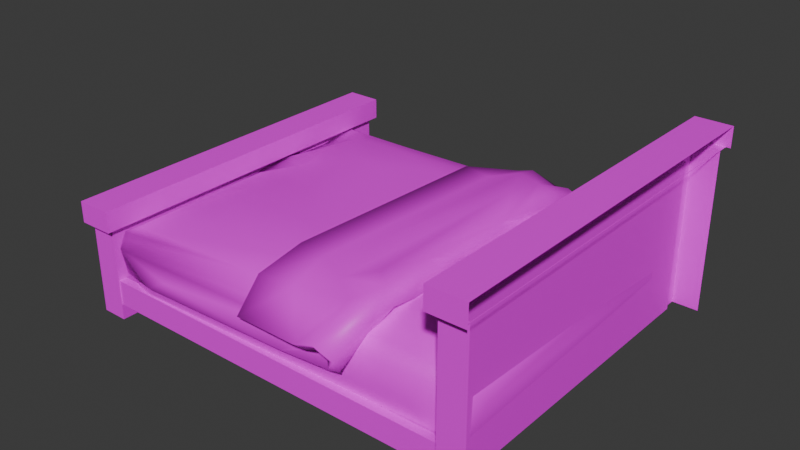 # Source: Bed_1_Material_Joined_.blend  (saved by Blender 4.0.36; exported with 4.5.12 LTS)
import bpy
from mathutils import Matrix  # noqa: F401  (used for matrix-valued properties, if any)

bpy.ops.wm.read_factory_settings(use_empty=True)
scene = bpy.context.scene
scene.name = 'Scene'

# ---- collections
col_collection = bpy.data.collections.new('Collection'); scene.collection.children.link(col_collection)

# ---- images (referenced by path relative to the original .blend; pixels are not part of the script)
import os
ASSET_DIR = os.environ.get("B2B_ASSET_DIR", "")  # directory of the original .blend (textures are referenced by path, not embedded)
HERE = os.path.dirname(os.path.abspath(__file__))  # packed textures are extracted next to this script under _unpacked/

def load_image(name, relpath, width, height, colorspace="sRGB"):
    """Load a texture the original file referenced (path relative to the .blend, or extracted next to this script)."""
    p = next((c for c in (os.path.join(HERE, relpath), os.path.join(ASSET_DIR, relpath)) if relpath and os.path.exists(c)), "")
    if p:
        img = bpy.data.images.load(p, check_existing=True)
        img.name = name
    else:  # same state as the original file: an image datablock whose file is absent (Cycles renders it pink)
        img = bpy.data.images.new(name, width, height)
        img.source = "FILE"
        img.filepath = "//" + (relpath or name)
    img.colorspace_settings.name = colorspace
    return img
img_coloratlas1_png = load_image('ColorAtlas1.png', 'ColorAtlas1.png', 1024, 1024, 'sRGB')

# ---- materials (node trees are filled in below, after node groups)
mat_material_002 = bpy.data.materials.new('Material.002')
mat_material_002.use_transparent_shadow = False

# ---- material node trees
mat_material_002.use_nodes = True; mat_material_002.node_tree.nodes.clear()
_N = mat_material_002.node_tree.nodes; _L = mat_material_002.node_tree.links
n0 = _N.new('ShaderNodeBsdfPrincipled'); n0.name = 'Principled BSDF'; n0.location = (10, 300)
n0.inputs[3].default_value = 1.45
n1 = _N.new('ShaderNodeOutputMaterial'); n1.name = 'Material Output'; n1.location = (300, 300)
n2 = _N.new('ShaderNodeTexImage'); n2.name = 'Image Texture'; n2.location = (-280, 275)
n2.image = img_coloratlas1_png
_L.new(n0.outputs[0], n1.inputs[0])
_L.new(n2.outputs[0], n0.inputs[0])
n1.is_active_output = True

# ---- world
world_world = bpy.data.worlds.new('World'); scene.world = world_world
world_world.use_nodes = True; world_world.node_tree.nodes.clear()
_N = world_world.node_tree.nodes; _L = world_world.node_tree.links
n0 = _N.new('ShaderNodeOutputWorld'); n0.name = 'World Output'; n0.location = (300, 300)
n1 = _N.new('ShaderNodeBackground'); n1.name = 'Background'; n1.location = (10, 300)
n1.inputs[0].default_value = (0.05088, 0.05088, 0.05088, 1.0)
_L.new(n1.outputs[0], n0.inputs[0])
n0.is_active_output = True
world_world.color = (0.05088, 0.05088, 0.05088)
world_world.use_sun_shadow = False
world_world.sun_shadow_jitter_overblur = 0.0

# ---- meshes
me_cube_209 = bpy.data.meshes.new('Cube.209')
me_cube_209.from_pydata([(-2.887, -0.9055, -2.34), (-2.887, -0.5463, -2.34), (-2.887, -0.9055, -2.458), (-2.887, -0.5463, -2.458), (2.59, -0.9055, -2.34), (2.59, -0.5463, -2.34), (2.59, -0.9055, -2.458), (2.59, -0.5463, -2.458), (2.568, -1.127, 2.376), (2.568, 1.069, 2.376), (2.568, -1.127, -2.393), (2.568, 1.069, -2.393), (2.952, -1.159, 2.645), (2.952, 1.22, 2.645), (2.952, -1.159, -2.662), (2.952, 1.22, -2.662), (2.558, 1.22, 2.78), (2.558, 1.22, -2.797), (2.961, 1.22, -2.797), (2.961, 1.22, 2.78), (2.491, 1.22, 2.78), (2.491, 1.22, -2.797), (3.028, 1.22, -2.797), (3.028, 1.22, 2.78), (2.491, 1.525, 2.78), (2.491, 1.525, -2.797), (3.028, 1.525, -2.797), (3.028, 1.525, 2.78), (2.568, -1.159, -2.662), (2.568, -1.159, 2.645), (2.568, 1.22, 2.645), (2.568, 1.22, -2.662), (2.631, -1.127, -2.393), (2.631, -1.127, 2.376), (2.631, 1.069, 2.376), (2.631, 1.069, -2.393), (-3.167, -0.9734, 2.344), (-3.167, 0.06407, 2.344), (-3.167, -0.9734, -2.347), (-3.167, 0.06407, -2.347), (-2.847, -1.134, 2.505), (-2.847, 0.2247, 2.505), (-2.847, -1.134, -2.508), (-2.847, 0.2247, -2.508), (-3.291, 0.2247, 2.613), (-3.291, 0.2247, -2.615), (-2.783, 0.2247, -2.615), (-2.783, 0.2247, 2.613), (-3.291, 0.5295, 2.613), (-3.291, 0.5295, -2.615), (-2.783, 0.5295, -2.615), (-2.783, 0.5295, 2.613), (-3.226, -1.134, -2.508), (-3.226, -1.134, 2.505), (-3.226, 0.2247, 2.505), (-3.226, 0.2247, -2.508), (-3.12, -0.9734, -2.347), (-3.12, -0.9734, 2.344), (-3.12, 0.06407, 2.344), (-3.12, 0.06407, -2.347), (-2.866, -0.9055, 2.492), (-2.866, -0.5463, 2.492), (-2.836, -0.9055, 2.374), (-2.836, -0.5463, 2.374), (2.585, -0.9055, 2.492), (2.585, -0.5463, 2.492), (2.585, -0.9055, 2.374), (2.585, -0.5463, 2.374), (-2.87, 0.1167, -1.435), (1.031, 0.1562, 2.765), (1.315, -0.4537, -2.605), (1.14, 0.4809, 1.768), (-2.829, 0.1447, -0.02452), (0.5471, -0.1755, -2.846), (0.1846, 0.1055, 2.312), (1.262, 0.5052, -0.6528), (-2.61, 0.2488, 0.04482), (-2.615, 0.2208, 2.227), (-1.585, 0.3666, 0.2134), (1.175, 0.1193, 2.315), (-2.853, 0.1293, -0.9917), (-2.28, 0.2669, -0.5592), (-0.3699, -0.1275, 2.53), (0.04518, -0.5524, -2.546), (-2.768, 0.1439, 1.203), (-2.768, 0.1627, 2.359), (1.175, 0.0784, 2.758), (-0.3465, 0.4212, 1.661), (-0.1638, 0.4229, -1.536), (-0.1413, 0.2985, -2.022), (-1.487, 0.4154, -1.492), (-0.7012, 0.2466, 2.156), (0.2767, -0.5124, -2.391), (-0.1139, 0.3034, -1.889), (1.289, -0.06771, -2.326), (1.219, 0.5475, 0.3535), (-2.105, 0.3309, -1.778), (-0.5061, 0.3678, 1.814), (1.2, 0.218, -2.12), (0.7187, -0.03582, 2.642), (-0.09169, 0.08511, -2.241), (-2.946, -0.4651, -2.237), (-2.859, 0.185, -0.5535), (-2.151, -0.3771, 2.547), (1.053, -0.1621, 2.628), (-0.3841, 0.2362, 2.228), (0.3458, -0.4001, -2.667), (-1.793, 0.4034, -0.8988), (0.1793, 0.3981, -1.215), (1.093, 0.3902, 2.139), (1.33, 0.4271, -1.52), (0.2756, 0.3613, 1.822), (1.239, 0.375, -1.596), (0.9675, 0.2212, -2.058), (0.5015, 0.3504, -2.133), (0.5369, 0.4441, -1.692), (0.3904, 0.4578, 0.9005), (0.5943, 0.422, 1.861), (1.264, 0.3973, 1.949), (-0.392, 0.4032, -0.1572), (-1.679, 0.3627, 1.594), (-1.87, -0.2098, 2.52), (-2.751, 0.08283, 2.426), (-2.381, 0.3152, 1.561), (0.1071, -0.04611, -2.279), (-1.802, 0.1143, -2.13), (-2.942, 0.04248, -2.207), (0.3518, -0.1417, -2.406), (0.3403, 0.3126, -2.048), (0.8362, -0.09717, -2.592), (-2.935, 0.1516, -2.136), (-2.527, -0.1365, -2.27), (-2.736, 0.2146, -2.001), (0.1093, 0.1512, -2.133), (0.1764, -0.2024, -2.346), (-2.567, 0.2741, 1.478), (-2.265, 0.3327, 0.3043), (-2.394, 0.3292, -1.044), (-2.751, -0.03704, 2.481), (-2.215, 0.3626, -1.538), (-1.386, 0.4175, -0.1199), (-0.5656, 0.4125, -1.272), (-0.8695, 0.4005, 0.9546), (0.2353, -0.307, 2.545), (1.021, -0.02144, 2.399), (0.5139, 0.2808, 2.091), (0.961, 0.3505, 1.972), (1.175, 0.3716, 1.855), (0.8546, 0.3984, 1.326), (1.219, 0.3813, -0.5933), (0.6481, 0.4028, -1.008), (0.746, 0.3608, -1.735), (0.1441, 0.3004, 2.149), (0.4723, -0.0737, 2.615), (0.8949, 0.4322, 1.832), (0.1089, 0.4261, 1.518), (0.7743, 0.4202, -1.733), (0.2804, 0.4175, -1.481), (1.244, 0.3964, 0.7469), (0.3613, 0.4047, 1.404), (-0.3293, 0.3831, -1.576), (-1.171, 0.4038, -0.8731), (-1.979, 0.3682, 1.029), (0.9964, -0.508, -2.456), (-1.391, -0.4826, -2.36), (-2.845, 0.0439, -1.738), (-2.745, 0.08148, 0.4582), (1.02, 0.2342, 2.83), (-0.3378, 0.513, 1.585), (0.2874, -0.4755, -2.284), (-1.413, -0.4458, -2.251), (1.41, 0.5002, -1.191), (-1.752, -0.4184, 2.439), (1.42, 0.3898, -1.669), (0.8918, 0.2862, 1.78), (0.4921, 0.4002, -2.171), (0.7937, 0.0708, 2.183), (-2.755, 0.009775, 2.356), (0.5073, -0.1184, -2.878), (-2.739, -0.4265, 2.414), (-0.3862, -0.05164, 2.636), (0.004217, -0.5254, -2.62), (1.215, -0.1397, 2.62), (1.27, 0.09889, 2.781), (-0.1634, 0.5077, -1.498), (1.055, -0.3263, -2.78), (-2.935, -0.4245, -2.141), (-1.099, -0.1774, -2.217), (1.171, 0.5676, 1.79), (1.218, 0.615, 1.059), (1.391, 0.2009, -2.114), (-2.586, 0.1731, 0.4807), (-2.621, 0.1664, -1.958), (0.582, 0.5002, 1.884), (1.312, 0.6013, -0.2935), (0.9247, 0.5124, -1.652), (0.8089, 0.1314, -2.365), (-0.1034, 0.08904, -2.334), (-2.714, 0.09303, 2.254), (0.2447, -0.3692, 2.442), (0.9442, -0.2924, 2.502), (-0.3819, 0.3613, 2.261), (0.2229, -0.4132, -2.696), (1.271, 0.6257, 0.3874), (1.359, 0.5727, -0.6711), (-2.433, 0.2034, -0.001619), (0.5677, 0.5293, -1.747), (0.3946, 0.5455, 0.8828), (0.6097, 0.02954, 2.726), (1.149, 0.2671, -1.792), (0.9964, 0.1998, 2.024), (-1.198, 0.0187, 2.249), (-2.485, 0.2105, -0.9989), (0.2167, 0.1031, -2.081), (0.304, -0.1126, -2.228), (-2.643, -0.03674, -2.142), (0.2774, -0.1584, -2.494), (1.1, -0.02171, -2.521), (-2.928, 0.1075, -2.101), (-2.005, 0.08289, -2.059), (1.251, -0.006032, -2.205), (-2.305, 0.1719, -0.6142), (-2.804, 0.06713, -0.2027), (-2.825, 0.09869, -0.5798), (-2.796, 0.04407, -1.201), (-2.496, -0.1463, 2.396), (-2.206, 0.2843, -1.192), (-2.2, 0.2657, -1.685), (-0.6058, 0.167, 2.065), (1.216, 0.08096, 2.185), (1.347, 0.3676, 2.189), (0.3008, -0.1512, 2.34), (0.5429, 0.2116, 1.976), (1.128, 0.3086, 1.348), (1.399, 0.3822, 1.555), (1.325, 0.3369, 0.2293), (1.247, 0.3069, -1.099), (0.1668, 0.399, 2.205), (0.903, 0.4258, 2.109), (0.8534, 0.5183, 1.495), (0.7713, 0.5105, -1.23), (1.091, 0.3109, -2.146), (0.3168, 0.3785, -2.074), (0.2675, 0.505, -1.416), (0.109, 0.5126, 1.677), (1.174, 0.1639, -2.04), (1.0, 0.3065, -0.6593), (1.151, 0.2989, 1.791), (1.369, 0.4108, 1.872), (-2.619, 0.1348, 2.135), (1.074, -0.4909, -2.356), (2.096, 0.8492, -1.022), (2.114, 0.9292, -0.7265), (2.012, 0.2645, -0.1003), (2.565, 1.097, -0.01937), (1.995, 0.2611, -1.723), (2.309, 1.172, -1.772), (2.155, 0.9821, -1.38), (2.013, 0.643, -0.7828), (1.96, 0.4919, -0.313), (2.193, 1.091, -0.5195), (2.127, 0.9313, -0.6304), (2.106, 0.869, -0.7859), (2.064, 0.7842, -0.9261), (2.133, 0.9515, -0.9923), (2.188, 1.006, -1.636), (1.954, 0.4299, -1.51), (2.576, 1.016, -0.1245), (1.963, 0.3108, -0.0104), (1.966, 0.2885, -1.768), (2.539, 1.119, -0.0496), (2.144, 0.1877, -1.679), (2.233, 1.116, -0.8811), (2.322, 1.155, -1.085), (2.315, 1.158, -0.7496), (2.293, 1.171, -1.193), (2.297, 1.161, -1.311), (2.569, 1.074, -1.779), (2.57, 1.047, -1.746), (2.511, 1.13, -1.709), (2.221, 0.2104, -0.01043), (2.198, 0.2133, -0.2889), (2.047, 0.4782, -1.753), (2.3, 1.165, -1.751), (2.226, 0.1876, -1.766), (2.288, 0.3678, -1.751), (2.507, 0.9408, -1.763), (2.297, 1.188, -0.05199), (2.502, 0.9579, -0.03358), (2.054, 0.321, -1.806), (2.1, 0.2157, -0.2228), (2.165, 1.02, -0.2324), (2.43, 1.183, -0.1357), (2.453, 1.17, -0.8117), (2.169, 1.056, -1.24), (2.506, 1.129, -1.298), (2.269, 0.2485, -0.08816), (2.383, 1.032, -1.831), (2.491, 1.049, -1.813), (2.174, 0.3222, -1.82), (2.252, 0.2106, -1.72), (2.251, 0.6735, 0.04346), (2.198, 0.2608, 0.01474), (1.955, 0.3511, -0.06848), (2.469, 1.059, 0.02052), (2.013, 0.3287, 0.01652), (2.307, 1.198, -0.02415), (1.959, 0.3745, -0.898), (1.978, 0.5199, -1.186), (2.35, 1.145, 0.01045), (2.037, 0.7309, 1.171), (1.961, 0.5076, 1.531), (1.963, 0.3016, 0.1399), (1.959, 0.3235, 1.755), (2.488, 1.099, 1.776), (2.222, 1.122, 0.3201), (2.149, 0.9726, 0.5858), (2.121, 0.8372, 1.052), (2.118, 0.9205, 1.569), (1.955, 0.4411, 1.091), (2.199, 1.07, 0.8244), (2.078, 0.7591, 1.101), (2.117, 0.8929, 0.9718), (2.047, 0.7406, 0.759), (2.176, 1.062, 0.7127), (1.995, 0.5882, 0.3627), (1.952, 0.3424, 0.1956), (2.565, 1.089, 0.1322), (2.56, 1.111, 1.746), (1.996, 0.3093, 0.1277), (2.534, 1.081, 0.1213), (2.545, 1.11, 1.521), (2.489, 1.169, 1.659), (2.217, 0.2238, 1.756), (2.003, 0.2837, 1.713), (1.965, 0.3413, 1.39), (2.222, 0.2018, 0.1426), (2.258, 0.2304, 0.2043), (2.162, 0.2036, 0.1928), (2.303, 1.211, 1.744), (2.276, 1.192, 1.693), (2.35, 1.212, 1.702), (2.269, 1.15, 0.7372), (2.318, 1.179, 0.8879), (2.561, 1.067, 0.3782), (2.52, 1.129, 0.1741), (2.125, 0.2222, 1.65), (2.278, 0.3711, 0.1547), (2.179, 0.2885, 0.1058), (1.953, 0.3523, 1.715), (2.149, 0.4631, 0.08748), (2.398, 0.9878, 0.08185), (2.162, 0.4104, 1.804), (2.244, 0.2532, 1.72), (2.331, 0.9663, 1.798), (2.561, 1.082, 1.715), (2.191, 1.109, 1.257), (2.056, 0.2296, 0.3449), (2.233, 0.2408, 1.508), (2.284, 1.161, 0.162), (2.346, 1.107, 0.09687), (2.043, 0.3578, 1.788), (2.061, 0.791, 1.227), (1.972, 0.5508, 0.9797), (2.444, 1.183, 0.68), (2.308, 1.187, 0.1271), (2.322, 1.187, 1.755), (-2.152, 0.3062, 1.441), (-2.312, 0.2936, 0.6261), (-2.024, 0.3422, -1.168), (-2.766, 0.04312, -2.087), (-2.623, -0.8541, -2.074), (-2.541, 0.1464, 2.304), (-2.727, -0.817, -2.118), (2.26, 0.1812, -2.126), (2.477, -0.7475, 2.312), (1.646, 0.3568, 1.612), (-1.685, 0.382, -0.8936), (-1.553, 0.3943, -1.509), (1.532, 0.3501, -1.635), (-1.754, 0.2503, -0.7501), (-1.512, 0.329, -0.2884), (-1.354, 0.3909, -0.3082), (-0.9748, 0.3819, 0.3435), (-1.21, 0.3647, 1.538), (2.42, -0.7997, -2.243), (2.56, -0.07563, -2.103), (-2.617, 0.1654, -2.045), (-1.764, 0.1077, -2.112), (-2.558, -0.03711, -2.205), (-2.813, -0.6614, -2.0), (-2.753, -0.07167, 2.166), (1.818, 0.1835, 2.173), (2.423, 0.008996, 2.32), (2.462, 0.09537, -2.036), (-2.517, -0.86, 2.306), (-2.752, -0.6464, 2.178), (-2.571, 0.1444, -1.392), (-2.7, 0.05554, -0.8014), (-2.667, 0.07787, -0.4163), (-2.624, 0.08915, 0.355), (-2.674, 0.05436, 2.328), (2.474, -0.7498, -1.859), (2.521, -0.7531, 1.503), (2.574, 0.04487, 2.23), (2.44, 0.07351, -1.351), (2.053, -0.074, -2.318), (-2.52, -0.007855, 2.421), (2.037, -0.5594, -2.34), (2.558, -0.6207, -2.111), (2.646, -0.3506, -1.756), (-2.91, -0.4241, -1.345), (-2.0, -0.348, -2.287), (-2.086, 0.3148, -1.606), (2.606, -0.7163, 2.193), (1.984, -0.2552, 2.417), (-1.918, -0.2579, 2.499), (-2.343, -0.6223, 2.458), (-2.834, -0.3378, 1.906), (-2.5, 0.2257, -0.7584), (2.405, -0.8642, 2.201), (2.412, 0.1635, 2.228), (-2.556, -0.6535, -2.21), (-0.997, 0.2735, -1.899), (-2.136, 0.2369, 2.137), (-2.859, -0.1254, -1.882), (-2.256, 0.2745, -0.9707), (-2.402, 0.1927, -0.3935), (2.703, -0.2511, 1.938), (-2.652, -0.8076, 2.356), (-2.573, 0.1037, 0.1552), (-2.676, 0.09865, -0.07821), (-2.652, 0.07613, 0.05883), (-2.568, 0.1291, 0.693), (2.365, 0.08045, -2.265)], [], [(0, 1, 3, 2), (2, 3, 7, 6), (4, 5, 1, 0), (7, 3, 1, 5), (11, 10, 32, 35), (28, 31, 15, 14), (12, 13, 30, 29), (13, 15, 18, 19), (31, 30, 16, 17), (30, 13, 19, 16), (15, 31, 17, 18), (17, 16, 20, 21), (16, 19, 23, 20), (18, 17, 21, 22), (26, 25, 24, 27), (21, 20, 24, 25), (20, 23, 27, 24), (22, 21, 25, 26), (8, 10, 28, 29), (9, 8, 29, 30), (11, 9, 30, 31), (10, 11, 31, 28), (33, 34, 35, 32), (8, 9, 34, 33), (9, 11, 35, 34), (10, 8, 33, 32), (37, 39, 59, 58), (52, 55, 43, 42), (42, 43, 41, 40), (40, 41, 54, 53), (55, 54, 44, 45), (46, 45, 49, 50), (54, 41, 47, 44), (43, 55, 45, 46), (41, 43, 46, 47), (50, 49, 48, 51), (47, 46, 50, 51), (45, 44, 48, 49), (44, 47, 51, 48), (36, 38, 52, 53), (37, 36, 53, 54), (39, 37, 54, 55), (38, 39, 55, 52), (57, 58, 59, 56), (38, 36, 57, 56), (39, 38, 56, 59), (36, 37, 58, 57), (60, 61, 63, 62), (62, 63, 67, 66), (64, 65, 61, 60), (67, 63, 61, 65), (127, 83, 106), (131, 164, 101), (148, 108, 159), (86, 109, 118), (142, 159, 119), (145, 111, 97), (97, 142, 120), (89, 100, 128), (114, 129, 156), (94, 73, 70), (98, 129, 94), (129, 114, 73), (132, 125, 130), (132, 130, 68), (125, 124, 126), (124, 134, 131), (133, 124, 125), (133, 125, 132), (93, 133, 96), (93, 113, 133), (113, 98, 133), (94, 163, 134), (103, 121, 138), (135, 84, 85), (123, 162, 136), (135, 72, 84), (76, 81, 72), (81, 102, 72), (80, 139, 68), (138, 74, 122), (122, 91, 85), (77, 97, 120), (162, 142, 78), (162, 78, 136), (78, 140, 107), (78, 81, 136), (143, 121, 103), (160, 96, 90), (141, 160, 90), (74, 145, 91), (119, 108, 141), (86, 79, 104), (79, 145, 74), (146, 159, 145), (147, 148, 159), (95, 149, 158), (148, 150, 108), (112, 151, 150), (151, 113, 93), (82, 152, 153), (69, 99, 109), (154, 71, 109), (155, 116, 117), (154, 95, 71), (117, 75, 154), (155, 115, 116), (87, 88, 155), (115, 156, 117), (156, 98, 110), (128, 114, 115), (88, 157, 155), (87, 155, 152), (110, 113, 112), (75, 112, 149), (149, 150, 148), (118, 158, 147), (118, 147, 79), (151, 93, 160), (108, 151, 160), (140, 161, 107), (120, 142, 162), (91, 97, 77), (139, 96, 132), (106, 73, 114), (202, 181, 216), (235, 194, 203), (236, 171, 204), (213, 214, 220), (219, 214, 213), (186, 170, 215), (215, 219, 218), (216, 197, 242), (197, 89, 242), (70, 185, 190), (165, 218, 192), (186, 215, 218), (215, 187, 214), (213, 220, 245), (179, 177, 225), (179, 225, 172), (166, 191, 198), (166, 222, 191), (222, 221, 205), (224, 212, 223), (224, 227, 226), (224, 192, 227), (225, 211, 231), (172, 231, 199), (228, 232, 176), (200, 229, 182), (176, 229, 231), (174, 210, 176), (174, 233, 247), (247, 234, 248), (233, 235, 234), (235, 203, 189), (246, 236, 235), (236, 204, 194), (208, 237, 180), (167, 238, 208), (188, 193, 238), (238, 193, 237), (193, 207, 244), (240, 207, 193), (203, 194, 239), (194, 240, 239), (206, 244, 207), (195, 206, 240), (175, 242, 206), (242, 184, 243), (243, 184, 244), (244, 201, 237), (234, 189, 188), (174, 247, 210), (210, 247, 229), (198, 211, 177), (249, 228, 198), (250, 190, 220), (92, 169, 170), (68, 165, 80), (102, 223, 72), (103, 172, 143), (138, 177, 179), (72, 166, 84), (84, 198, 85), (105, 201, 87), (87, 168, 88), (164, 170, 186), (99, 208, 153), (100, 89, 197), (126, 186, 218), (143, 200, 104), (70, 250, 163), (288, 267, 254), (305, 302, 301), (309, 304, 254), (255, 290, 253), (290, 271, 281), (283, 294, 275), (262, 261, 252), (295, 270, 279), (262, 252, 264), (307, 258, 263), (257, 262, 264), (308, 307, 263), (266, 308, 251), (276, 295, 279), (265, 266, 257), (297, 298, 299), (289, 297, 299), (256, 297, 289), (296, 267, 288), (253, 290, 280), (253, 280, 268), (305, 301, 309), (301, 302, 304), (303, 287, 291), (282, 269, 265), (282, 265, 283), (284, 271, 255), (286, 298, 277), (298, 256, 277), (305, 268, 280), (302, 305, 280), (303, 253, 268), (300, 271, 284), (274, 260, 287), (274, 273, 272), (273, 275, 272), (295, 276, 275), (279, 270, 278), (269, 255, 307), (281, 300, 296), (283, 256, 282), (289, 269, 282), (284, 299, 285), (285, 299, 286), (287, 309, 306), (304, 288, 254), (288, 302, 296), (289, 284, 269), (365, 364, 345), (354, 314, 366), (357, 346, 334), (335, 349, 319), (326, 335, 319), (363, 326, 319), (359, 315, 365), (342, 320, 356), (363, 311, 318), (310, 318, 362), (319, 311, 363), (364, 332, 345), (341, 364, 343), (322, 317, 356), (317, 362, 356), (321, 310, 362), (317, 322, 316), (323, 310, 321), (316, 322, 324), (323, 317, 316), (323, 363, 310), (325, 363, 323), (316, 324, 315), (360, 351, 350), (351, 348, 350), (351, 330, 348), (355, 344, 331), (337, 330, 327), (337, 347, 330), (361, 352, 354), (352, 314, 354), (312, 338, 357), (359, 325, 315), (329, 338, 312), (327, 330, 345), (331, 328, 355), (331, 332, 328), (314, 341, 366), (332, 341, 328), (333, 313, 334), (340, 343, 356), (356, 343, 342), (343, 315, 342), (358, 338, 337), (360, 359, 365), (329, 312, 326), (348, 347, 336), (361, 349, 313), (349, 361, 366), (314, 355, 328), (355, 314, 353), (329, 348, 336), (350, 348, 329), (134, 92, 164), (163, 94, 70), (161, 119, 141), (109, 71, 118), (110, 98, 113), (95, 75, 149), (138, 144, 74), (136, 76, 135, 123), (128, 127, 114), (128, 100, 127), (156, 129, 98), (94, 129, 73), (130, 125, 126), (126, 131, 101), (126, 124, 131), (131, 134, 164), (96, 133, 132), (134, 163, 92), (124, 94, 134), (179, 103, 138), (77, 120, 123), (77, 135, 85), (77, 123, 135), (117, 154, 99, 152), (72, 135, 76), (136, 81, 76), (81, 137, 102), (107, 139, 137), (102, 137, 80), (68, 139, 132), (121, 144, 138), (85, 91, 77), (78, 107, 81), (107, 90, 139), (139, 90, 96), (121, 143, 144), (140, 142, 161), (161, 142, 119), (107, 141, 90), (107, 161, 141), (91, 145, 97), (111, 145, 159), (111, 159, 97), (97, 159, 142), (119, 159, 108), (141, 108, 160), (86, 118, 79), (104, 79, 144), (69, 109, 86), (144, 79, 74), (104, 144, 143), (79, 146, 145), (146, 147, 159), (75, 110, 112), (150, 151, 108), (82, 105, 152), (109, 99, 154), (99, 153, 152), (158, 118, 71, 95), (94, 124, 133, 98), (154, 75, 95), (116, 115, 117), (117, 156, 75), (75, 156, 110), (115, 114, 156), (157, 128, 115), (157, 88, 128), (88, 89, 128), (155, 157, 115), (152, 155, 117), (105, 87, 152), (112, 113, 151), (149, 112, 150), (158, 149, 148), (147, 158, 148), (175, 206, 195, 196), (79, 147, 146), (160, 93, 96), (78, 142, 140), (122, 74, 91), (80, 137, 139), (81, 107, 137), (123, 120, 162), (127, 106, 114), (127, 100, 83), (250, 70, 190), (173, 171, 236, 209), (193, 244, 237), (242, 175, 178, 216), (219, 215, 214), (217, 185, 178), (196, 178, 175), (169, 214, 187, 170), (190, 217, 241), (241, 217, 196), (190, 185, 217), (196, 217, 178), (192, 218, 219), (215, 170, 187), (245, 220, 190), (169, 250, 214), (214, 250, 220), (225, 177, 211), (198, 191, 249), (191, 222, 205), (223, 212, 222), (222, 212, 221), (224, 226, 212), (165, 192, 224), (172, 225, 231), (231, 211, 176), (211, 228, 176), (230, 183, 182, 229), (229, 200, 199, 231), (183, 230, 167), (247, 233, 234), (248, 234, 188), (195, 194, 204, 171), (234, 235, 189), (235, 236, 194), (180, 237, 201), (208, 238, 237), (167, 188, 238), (188, 239, 193), (188, 189, 239), (189, 203, 239), (239, 240, 193), (240, 206, 207), (241, 195, 173, 190), (194, 195, 240), (171, 173, 195), (241, 196, 195), (190, 173, 209, 245), (206, 242, 243), (242, 89, 184), (206, 243, 244), (244, 184, 168), (244, 168, 201), (248, 230, 229, 247), (233, 246, 235), (176, 210, 229), (188, 167, 230, 248), (165, 68, 130, 218), (212, 226, 221), (198, 228, 211), (178, 202, 216), (216, 181, 197), (167, 69, 86, 183), (72, 222, 166), (250, 169, 92, 163), (87, 201, 168), (70, 73, 185), (177, 122, 85, 198), (202, 178, 73, 106), (103, 179, 172), (180, 82, 153, 208), (138, 122, 177), (197, 181, 83, 100), (183, 86, 104, 182), (130, 126, 218), (80, 165, 224), (72, 223, 222), (104, 200, 182), (208, 99, 69, 167), (88, 168, 184), (88, 184, 89), (73, 178, 185), (223, 102, 80, 224), (101, 164, 186), (126, 101, 186), (180, 201, 105, 82), (84, 166, 198), (143, 172, 199), (143, 199, 200), (202, 106, 83, 181), (286, 278, 300, 285), (164, 92, 170), (255, 271, 290), (290, 281, 280), (307, 303, 259), (308, 266, 307), (266, 269, 307), (283, 275, 276), (283, 265, 294), (275, 294, 272), (272, 294, 252), (272, 252, 260), (293, 270, 295), (293, 292, 270), (306, 292, 293), (274, 306, 293), (260, 261, 291), (261, 262, 291), (262, 259, 291), (258, 259, 262), (260, 252, 261), (251, 258, 262), (263, 258, 251), (307, 259, 258), (273, 274, 293), (264, 252, 294), (275, 273, 295), (273, 293, 295), (257, 264, 294), (251, 262, 257), (251, 308, 263), (257, 266, 251), (256, 276, 279), (265, 257, 294), (297, 256, 298), (270, 267, 278), (260, 291, 287), (309, 301, 304), (291, 259, 303), (265, 269, 266), (255, 269, 284), (286, 277, 278), (277, 256, 279), (267, 270, 254), (254, 270, 309), (309, 270, 306), (270, 292, 306), (302, 280, 296), (287, 306, 274), (274, 272, 260), (283, 276, 256), (277, 279, 278), (307, 255, 303), (303, 255, 253), (280, 281, 296), (281, 271, 300), (282, 256, 289), (300, 284, 285), (286, 299, 298), (303, 268, 305), (303, 305, 287), (287, 305, 309), (288, 304, 302), (284, 289, 299), (361, 333, 352), (361, 313, 333), (346, 357, 338), (312, 357, 334), (335, 313, 349), (319, 349, 311), (315, 324, 342), (342, 324, 320), (356, 318, 340), (362, 318, 356), (310, 363, 318), (341, 332, 364), (345, 332, 331), (322, 356, 320), (317, 321, 362), (323, 321, 317), (324, 322, 320), (365, 343, 364), (316, 325, 323), (316, 315, 325), (325, 326, 363), (360, 330, 351), (360, 365, 330), (329, 360, 350), (337, 336, 347), (314, 352, 333), (366, 361, 354), (318, 349, 340), (311, 349, 318), (359, 326, 325), (329, 336, 338), (345, 330, 365), (366, 341, 339), (328, 341, 314), (366, 339, 340), (346, 333, 334), (335, 334, 313), (337, 338, 336), (339, 341, 340), (340, 341, 343), (343, 365, 315), (327, 345, 344), (344, 345, 331), (335, 326, 334), (326, 312, 334), (333, 346, 358), (358, 346, 338), (359, 360, 329), (359, 329, 326), (348, 330, 347), (340, 349, 366), (353, 314, 333), (378, 387, 413), (393, 415, 375), (417, 416, 407), (417, 407, 429), (421, 405, 374), (376, 374, 379), (403, 409, 414), (386, 404, 428), (414, 409, 410, 428), (418, 391, 425), (425, 391, 398), (390, 396, 411), (418, 425, 411), (422, 389, 412), (422, 412, 408), (412, 389, 406), (412, 406, 408), (380, 369, 426), (378, 413, 369), (399, 427, 398), (377, 378, 369), (381, 382, 377), (383, 378, 377), (368, 400, 372), (376, 379, 378), (367, 368, 372), (384, 367, 424), (367, 384, 368), (392, 376, 424), (423, 387, 378), (423, 388, 387), (379, 423, 378), (396, 391, 418), (375, 415, 417), (417, 415, 416), (415, 393, 407), (409, 386, 410), (409, 434, 386), (385, 434, 409), (389, 370, 388), (370, 373, 390), (389, 422, 370), (401, 429, 407), (401, 396, 429), (393, 421, 392), (421, 393, 404), (386, 394, 405), (390, 371, 395), (387, 370, 397), (370, 425, 398), (398, 419, 426), (399, 431, 432), (391, 400, 432), (398, 432, 399), (433, 372, 400), (391, 401, 400), (409, 402, 385), (402, 409, 403), (408, 385, 373), (406, 374, 434), (375, 417, 429), (408, 406, 434), (408, 434, 385), (390, 425, 370), (404, 405, 421), (376, 421, 374), (405, 394, 374), (394, 434, 374), (428, 410, 386), (397, 413, 387), (397, 426, 413), (418, 411, 396), (372, 424, 367), (398, 427, 419), (381, 380, 427), (368, 381, 427), (380, 381, 377), (382, 383, 377), (381, 383, 382), (383, 381, 368), (383, 376, 378), (384, 376, 383), (384, 383, 368), (424, 376, 384), (372, 392, 424), (421, 376, 392), (414, 428, 404), (423, 379, 374), (423, 374, 388), (416, 415, 407), (387, 388, 370), (370, 422, 373), (371, 390, 373), (401, 391, 396), (404, 393, 414), (414, 393, 375), (403, 414, 420), (414, 375, 420), (386, 434, 394), (395, 429, 396), (395, 396, 390), (370, 398, 397), (432, 427, 399), (433, 400, 401), (427, 432, 430), (432, 400, 430), (398, 391, 432), (430, 433, 400), (433, 401, 372), (385, 403, 420), (402, 403, 385), (404, 386, 405), (373, 422, 408), (406, 389, 388), (406, 388, 374), (401, 407, 372), (372, 407, 392), (407, 393, 392), (425, 390, 411), (380, 426, 419, 427), (413, 426, 369), (368, 427, 430, 400), (377, 369, 380), (398, 426, 397), (429, 420, 375)])
me_cube_209.polygons.foreach_set('use_smooth', [0, 0, 0, 0, 0, 0, 0, 0, 0, 0, 0, 0, 0, 0, 0, 0, 0, 0, 0, 0, 0, 0, 0, 0, 0, 0, 0, 0, 0, 0, 0, 0, 0, 0, 0, 0, 0, 0, 0, 0, 0, 0, 0, 0, 0, 0, 0, 0, 0, 0, 0, 1, 1, 1, 1, 1, 1, 1, 1, 1, 1, 1, 1, 1, 1, 1, 1, 1, 1, 1, 1, 1, 1, 1, 1, 1, 1, 1, 1, 1, 1, 1, 1, 1, 1, 1, 1, 1, 1, 1, 1, 1, 1, 1, 1, 1, 1, 1, 1, 1, 1, 1, 1, 1, 1, 1, 1, 1, 1, 1, 1, 1, 1, 1, 1, 1, 1, 1, 1, 1, 1, 1, 1, 1, 1, 1, 1, 1, 1, 1, 1, 1, 1, 1, 1, 1, 1, 1, 1, 1, 1, 1, 1, 1, 1, 1, 1, 1, 1, 1, 1, 1, 1, 1, 1, 1, 1, 1, 1, 1, 1, 1, 1, 1, 1, 1, 1, 1, 1, 1, 1, 1, 1, 1, 1, 1, 1, 1, 1, 1, 1, 1, 1, 1, 1, 1, 1, 1, 1, 1, 1, 1, 1, 1, 0, 0, 0, 0, 0, 0, 0, 0, 0, 0, 0, 0, 0, 0, 0, 0, 0, 0, 0, 0, 0, 0, 0, 0, 0, 0, 0, 0, 0, 0, 0, 0, 0, 0, 0, 0, 0, 0, 0, 0, 0, 0, 0, 0, 0, 0, 0, 0, 0, 0, 0, 0, 0, 0, 0, 0, 0, 0, 0, 0, 0, 0, 0, 0, 0, 0, 0, 0, 0, 0, 0, 0, 0, 0, 0, 0, 0, 0, 0, 0, 0, 0, 0, 0, 0, 0, 0, 0, 0, 0, 0, 0, 0, 0, 0, 0, 0, 0, 0, 0, 0, 1, 1, 1, 1, 1, 1, 1, 1, 1, 1, 1, 1, 1, 1, 1, 1, 1, 1, 1, 1, 1, 1, 1, 1, 1, 1, 1, 1, 1, 1, 1, 1, 1, 1, 1, 1, 1, 1, 1, 1, 1, 1, 1, 1, 1, 1, 1, 1, 1, 1, 1, 1, 1, 1, 1, 1, 1, 1, 1, 1, 1, 1, 1, 1, 1, 1, 1, 1, 1, 1, 1, 1, 1, 1, 1, 1, 1, 1, 1, 1, 1, 1, 1, 1, 1, 1, 1, 1, 1, 1, 1, 1, 1, 1, 1, 1, 1, 1, 1, 1, 1, 1, 1, 1, 1, 1, 1, 1, 1, 1, 1, 1, 1, 1, 1, 1, 1, 1, 1, 1, 1, 1, 1, 1, 1, 1, 1, 1, 1, 1, 1, 1, 1, 1, 1, 1, 1, 1, 1, 1, 1, 1, 1, 1, 1, 1, 1, 1, 1, 1, 1, 1, 1, 1, 1, 1, 1, 1, 1, 1, 1, 1, 1, 1, 1, 1, 1, 1, 1, 1, 1, 1, 1, 1, 1, 0, 1, 0, 0, 0, 0, 0, 0, 0, 0, 0, 0, 0, 0, 0, 0, 0, 0, 0, 0, 0, 0, 0, 0, 0, 0, 0, 0, 0, 0, 0, 0, 0, 0, 0, 0, 0, 0, 0, 0, 0, 0, 0, 0, 0, 0, 0, 0, 0, 0, 0, 0, 0, 0, 0, 0, 0, 0, 0, 0, 0, 0, 0, 0, 0, 0, 0, 0, 0, 0, 0, 0, 0, 0, 0, 0, 0, 0, 0, 0, 0, 0, 0, 0, 0, 0, 0, 0, 0, 0, 0, 0, 0, 0, 0, 0, 0, 0, 0, 0, 0, 0, 0, 0, 0, 0, 0, 0, 0, 0, 0, 0, 0, 0, 0, 0, 1, 1, 1, 1, 1, 1, 1, 1, 1, 1, 1, 1, 1, 1, 1, 1, 1, 1, 1, 1, 1, 1, 1, 1, 1, 1, 1, 1, 1, 1, 1, 1, 1, 1, 1, 1, 1, 1, 1, 1, 1, 1, 1, 1, 1, 1, 1, 1, 1, 1, 1, 1, 1, 1, 1, 1, 1, 1, 1, 1, 1, 1, 1, 1, 1, 1, 1, 1, 1, 1, 1, 1, 1, 1, 1, 1, 1, 1, 1, 1, 1, 1, 1, 1, 1, 1, 1, 1, 1, 1, 1, 1, 1, 1, 1, 1, 1, 1, 1, 1, 1, 1, 1, 1, 1, 1, 1, 1, 1, 1, 1, 1, 1, 1, 1, 1, 1, 1, 1, 1, 1, 1, 1, 1, 1])
_uv = me_cube_209.uv_layers.new(name='UVMap')
_uv.uv.foreach_set('vector', [0.4744, 0.167, 0.5256, 0.167, 0.5256, 0.2183, 0.4744, 0.2183, 0.4744, 0.2183, 0.5256, 0.2183, 0.5256, 0.2695, 0.4744, 0.2695, 0.4744, 0.3208, 0.5256, 0.3208, 0.5256, 0.372, 0.4744, 0.372, 0.5256, 0.2695, 0.5769, 0.2695, 0.5769, 0.3208, 0.5256, 0.3208, 0.5249, 0.2157, 0.4751, 0.2157, 0.4751, 0.2157, 0.5249, 0.2157, 0.4744, 0.2183, 0.5256, 0.2183, 0.5256, 0.2695, 0.4744, 0.2695, 0.4744, 0.3208, 0.5256, 0.3208, 0.5256, 0.372, 0.4744, 0.372, 0.5256, 0.3208, 0.5256, 0.2695, 0.5256, 0.2695, 0.5256, 0.3208, 0.5256, 0.2183, 0.5256, 0.167, 0.5256, 0.167, 0.5256, 0.2183, 0.5256, 0.372, 0.5256, 0.3208, 0.5256, 0.3208, 0.5256, 0.372, 0.5256, 0.2695, 0.5256, 0.2183, 0.5256, 0.2183, 0.5256, 0.2695, 0.5256, 0.2183, 0.5256, 0.167, 0.5256, 0.167, 0.5256, 0.2183, 0.5256, 0.372, 0.5256, 0.3208, 0.5256, 0.3208, 0.5256, 0.372, 0.5256, 0.2695, 0.5256, 0.2183, 0.5256, 0.2183, 0.5256, 0.2695, 0.5256, 0.2695, 0.5769, 0.2695, 0.5769, 0.3208, 0.5256, 0.3208, 0.5256, 0.2183, 0.5256, 0.167, 0.5256, 0.167, 0.5256, 0.2183, 0.5256, 0.372, 0.5256, 0.3208, 0.5256, 0.3208, 0.5256, 0.372, 0.5256, 0.2695, 0.5256, 0.2183, 0.5256, 0.2183, 0.5256, 0.2695, 0.4751, 0.1696, 0.4751, 0.2157, 0.4744, 0.2183, 0.4744, 0.167, 0.5249, 0.1696, 0.4751, 0.1696, 0.4744, 0.167, 0.5256, 0.167, 0.5249, 0.2157, 0.5249, 0.1696, 0.5256, 0.167, 0.5256, 0.2183, 0.4751, 0.2157, 0.5249, 0.2157, 0.5256, 0.2183, 0.4744, 0.2183, 0.4751, 0.1696, 0.5249, 0.1696, 0.5249, 0.2157, 0.4751, 0.2157, 0.4751, 0.1696, 0.5249, 0.1696, 0.5249, 0.1696, 0.4751, 0.1696, 0.5249, 0.1696, 0.5249, 0.2157, 0.5249, 0.2157, 0.5249, 0.1696, 0.4751, 0.2157, 0.4751, 0.1696, 0.4751, 0.1696, 0.4751, 0.2157, 0.5196, 0.1687, 0.5196, 0.2166, 0.5196, 0.2166, 0.5196, 0.1687, 0.4744, 0.2183, 0.5256, 0.2183, 0.5256, 0.2695, 0.4744, 0.2695, 0.4744, 0.2695, 0.5256, 0.2695, 0.5256, 0.3208, 0.4744, 0.3208, 0.4744, 0.3208, 0.5256, 0.3208, 0.5256, 0.372, 0.4744, 0.372, 0.5256, 0.2183, 0.5256, 0.167, 0.5256, 0.167, 0.5256, 0.2183, 0.5256, 0.2695, 0.5256, 0.2183, 0.5256, 0.2183, 0.5256, 0.2695, 0.5256, 0.372, 0.5256, 0.3208, 0.5256, 0.3208, 0.5256, 0.372, 0.5256, 0.2695, 0.5256, 0.2183, 0.5256, 0.2183, 0.5256, 0.2695, 0.5256, 0.3208, 0.5256, 0.2695, 0.5256, 0.2695, 0.5256, 0.3208, 0.5256, 0.2695, 0.5769, 0.2695, 0.5769, 0.3208, 0.5256, 0.3208, 0.5256, 0.3208, 0.5256, 0.2695, 0.5256, 0.2695, 0.5256, 0.3208, 0.5256, 0.2183, 0.5256, 0.167, 0.5256, 0.167, 0.5256, 0.2183, 0.5256, 0.372, 0.5256, 0.3208, 0.5256, 0.3208, 0.5256, 0.372, 0.4804, 0.1687, 0.4804, 0.2166, 0.4744, 0.2183, 0.4744, 0.167, 0.5196, 0.1687, 0.4804, 0.1687, 0.4744, 0.167, 0.5256, 0.167, 0.5196, 0.2166, 0.5196, 0.1687, 0.5256, 0.167, 0.5256, 0.2183, 0.4804, 0.2166, 0.5196, 0.2166, 0.5256, 0.2183, 0.4744, 0.2183, 0.4804, 0.1687, 0.5196, 0.1687, 0.5196, 0.2166, 0.4804, 0.2166, 0.4804, 0.2166, 0.4804, 0.1687, 0.4804, 0.1687, 0.4804, 0.2166, 0.5196, 0.2166, 0.4804, 0.2166, 0.4804, 0.2166, 0.5196, 0.2166, 0.4804, 0.1687, 0.5196, 0.1687, 0.5196, 0.1687, 0.4804, 0.1687, 0.4744, 0.167, 0.5256, 0.167, 0.5256, 0.2183, 0.4744, 0.2183, 0.4744, 0.2183, 0.5256, 0.2183, 0.5256, 0.2695, 0.4744, 0.2695, 0.4744, 0.3208, 0.5256, 0.3208, 0.5256, 0.372, 0.4744, 0.372, 0.5256, 0.2695, 0.5769, 0.2695, 0.5769, 0.3208, 0.5256, 0.3208, 0.3553, 0.7292, 0.3597, 0.7345, 0.3553, 0.7346, 0.2743, 0.7294, 0.2947, 0.7345, 0.2654, 0.7347, 0.3346, 0.6647, 0.3243, 0.7063, 0.3246, 0.6638, 0.3413, 0.6403, 0.344, 0.6513, 0.3413, 0.6549, 0.3035, 0.6726, 0.3246, 0.6638, 0.3127, 0.6898, 0.3274, 0.6528, 0.324, 0.6579, 0.3072, 0.6587, 0.3072, 0.6587, 0.3035, 0.6726, 0.2865, 0.6621, 0.3597, 0.7181, 0.3594, 0.7235, 0.3548, 0.7194, 0.3518, 0.7204, 0.347, 0.7293, 0.3474, 0.7144, 0.3427, 0.7278, 0.3516, 0.7347, 0.344, 0.7347, 0.3451, 0.7217, 0.347, 0.7293, 0.3427, 0.7278, 0.347, 0.7293, 0.3518, 0.7204, 0.3516, 0.7347, 0.2704, 0.7193, 0.2871, 0.7242, 0.2654, 0.7235, 0.2704, 0.7193, 0.2654, 0.7235, 0.2679, 0.7135, 0.2871, 0.7242, 0.3235, 0.7268, 0.2653, 0.7268, 0.3235, 0.7268, 0.3245, 0.7297, 0.2743, 0.7294, 0.3232, 0.7233, 0.3235, 0.7268, 0.2871, 0.7242, 0.3232, 0.7233, 0.2871, 0.7242, 0.2704, 0.7193, 0.3189, 0.718, 0.3232, 0.7233, 0.2811, 0.7177, 0.3189, 0.718, 0.3378, 0.7205, 0.3232, 0.7233, 0.3378, 0.7205, 0.3451, 0.7217, 0.3232, 0.7233, 0.3427, 0.7278, 0.3399, 0.7346, 0.3245, 0.7297, 0.2767, 0.6403, 0.2821, 0.6429, 0.266, 0.6455, 0.2695, 0.6644, 0.2653, 0.6692, 0.2653, 0.6508, 0.2743, 0.6631, 0.2815, 0.6706, 0.2767, 0.6834, 0.2695, 0.6644, 0.2653, 0.6893, 0.2653, 0.6692, 0.2697, 0.6877, 0.276, 0.6955, 0.2653, 0.6893, 0.276, 0.6955, 0.2651, 0.6984, 0.2653, 0.6893, 0.2652, 0.7062, 0.2788, 0.714, 0.2679, 0.7135, 0.266, 0.6455, 0.3216, 0.6482, 0.2655, 0.6482, 0.2655, 0.6482, 0.3067, 0.6518, 0.2653, 0.6508, 0.2688, 0.653, 0.3072, 0.6587, 0.2865, 0.6621, 0.2815, 0.6706, 0.3035, 0.6726, 0.2893, 0.685, 0.2815, 0.6706, 0.2893, 0.685, 0.2767, 0.6834, 0.2893, 0.685, 0.2941, 0.6904, 0.2869, 0.703, 0.2893, 0.685, 0.276, 0.6955, 0.2767, 0.6834, 0.3221, 0.6405, 0.2821, 0.6429, 0.2767, 0.6403, 0.3149, 0.7129, 0.2811, 0.7177, 0.2926, 0.7121, 0.3099, 0.7082, 0.3149, 0.7129, 0.2926, 0.7121, 0.3216, 0.6482, 0.3274, 0.6528, 0.3067, 0.6518, 0.3127, 0.6898, 0.3243, 0.7063, 0.3099, 0.7082, 0.3413, 0.6403, 0.3382, 0.6461, 0.3365, 0.6403, 0.3382, 0.6461, 0.3274, 0.6528, 0.3216, 0.6482, 0.3348, 0.6536, 0.3246, 0.6638, 0.3274, 0.6528, 0.3376, 0.6562, 0.3346, 0.6647, 0.3246, 0.6638, 0.344, 0.6805, 0.3408, 0.697, 0.3413, 0.6741, 0.3346, 0.6647, 0.3324, 0.7019, 0.3243, 0.7063, 0.341, 0.7128, 0.3344, 0.7148, 0.3324, 0.7019, 0.3344, 0.7148, 0.3378, 0.7205, 0.3189, 0.718, 0.3594, 0.6403, 0.3527, 0.6501, 0.3496, 0.6407, 0.344, 0.6403, 0.3466, 0.6405, 0.344, 0.6513, 0.3466, 0.6562, 0.344, 0.6575, 0.344, 0.6513, 0.3544, 0.6603, 0.3518, 0.6707, 0.3506, 0.6559, 0.3466, 0.6562, 0.344, 0.6805, 0.344, 0.6575, 0.3506, 0.6559, 0.3435, 0.6976, 0.3466, 0.6562, 0.3544, 0.6603, 0.3517, 0.7136, 0.3518, 0.6707, 0.3597, 0.6576, 0.3597, 0.7102, 0.3544, 0.6603, 0.3517, 0.7136, 0.3474, 0.7144, 0.3506, 0.6559, 0.3474, 0.7144, 0.3451, 0.7217, 0.344, 0.7111, 0.3548, 0.7194, 0.3518, 0.7204, 0.3517, 0.7136, 0.3597, 0.7102, 0.3545, 0.7092, 0.3544, 0.6603, 0.3597, 0.6576, 0.3544, 0.6603, 0.3527, 0.6501, 0.344, 0.7111, 0.3378, 0.7205, 0.341, 0.7128, 0.3435, 0.6976, 0.341, 0.7128, 0.3408, 0.697, 0.3408, 0.697, 0.3324, 0.7019, 0.3346, 0.6647, 0.3413, 0.6549, 0.3413, 0.6741, 0.3376, 0.6562, 0.3413, 0.6549, 0.3376, 0.6562, 0.3382, 0.6461, 0.3344, 0.7148, 0.3189, 0.718, 0.3149, 0.7129, 0.3243, 0.7063, 0.3344, 0.7148, 0.3149, 0.7129, 0.2941, 0.6904, 0.3001, 0.7003, 0.2869, 0.703, 0.2865, 0.6621, 0.3035, 0.6726, 0.2815, 0.6706, 0.3067, 0.6518, 0.3072, 0.6587, 0.2688, 0.653, 0.2788, 0.714, 0.2811, 0.7177, 0.2704, 0.7193, 0.3553, 0.7346, 0.3516, 0.7347, 0.3518, 0.7204, 0.3559, 0.7347, 0.3597, 0.7343, 0.3552, 0.7293, 0.3413, 0.682, 0.3453, 0.6911, 0.344, 0.6807, 0.3413, 0.7036, 0.344, 0.706, 0.344, 0.6977, 0.3252, 0.7231, 0.3273, 0.7281, 0.3413, 0.7256, 0.2832, 0.7242, 0.3273, 0.7281, 0.3252, 0.7231, 0.2654, 0.7347, 0.2944, 0.7347, 0.2733, 0.7307, 0.2733, 0.7307, 0.2832, 0.7242, 0.2653, 0.7243, 0.3552, 0.7293, 0.3593, 0.7236, 0.3549, 0.7193, 0.3593, 0.7236, 0.3597, 0.7181, 0.3549, 0.7193, 0.344, 0.7347, 0.3468, 0.7346, 0.344, 0.7216, 0.2653, 0.7165, 0.2653, 0.7243, 0.2722, 0.7208, 0.2654, 0.7347, 0.2733, 0.7307, 0.2653, 0.7243, 0.2733, 0.7307, 0.3001, 0.7311, 0.3273, 0.7281, 0.3252, 0.7231, 0.3413, 0.7256, 0.3413, 0.7209, 0.2653, 0.6403, 0.2654, 0.6479, 0.272, 0.6433, 0.2653, 0.6403, 0.272, 0.6433, 0.2843, 0.6403, 0.2653, 0.6806, 0.2685, 0.6801, 0.2653, 0.6508, 0.2653, 0.6806, 0.2662, 0.6919, 0.2685, 0.6801, 0.2662, 0.6919, 0.2763, 0.6966, 0.2736, 0.6878, 0.267, 0.7075, 0.2721, 0.7043, 0.2653, 0.6976, 0.267, 0.7075, 0.279, 0.7146, 0.2785, 0.7064, 0.267, 0.7075, 0.2722, 0.7208, 0.279, 0.7146, 0.272, 0.6433, 0.2952, 0.6482, 0.3233, 0.6446, 0.2843, 0.6403, 0.3233, 0.6446, 0.3223, 0.6403, 0.3064, 0.6516, 0.3286, 0.653, 0.3328, 0.6489, 0.3353, 0.6405, 0.3385, 0.6483, 0.3387, 0.6404, 0.3328, 0.6489, 0.3385, 0.6483, 0.3233, 0.6446, 0.3343, 0.6567, 0.3361, 0.6517, 0.3328, 0.6489, 0.3343, 0.6567, 0.338, 0.6655, 0.3387, 0.6559, 0.3387, 0.6559, 0.3413, 0.661, 0.3413, 0.6558, 0.338, 0.6655, 0.3413, 0.682, 0.3413, 0.661, 0.3413, 0.682, 0.344, 0.6807, 0.344, 0.6699, 0.338, 0.6963, 0.3413, 0.7036, 0.3413, 0.682, 0.3413, 0.7036, 0.344, 0.6977, 0.3453, 0.6911, 0.3479, 0.6408, 0.3526, 0.6496, 0.3595, 0.6403, 0.344, 0.6405, 0.3466, 0.6521, 0.3479, 0.6408, 0.344, 0.6582, 0.3483, 0.6569, 0.3466, 0.6521, 0.3466, 0.6521, 0.3483, 0.6569, 0.3526, 0.6496, 0.3483, 0.6569, 0.3518, 0.6719, 0.3534, 0.6586, 0.3492, 0.7066, 0.3518, 0.6719, 0.3483, 0.6569, 0.344, 0.6807, 0.3453, 0.6911, 0.3466, 0.6624, 0.3453, 0.6911, 0.3492, 0.7066, 0.3466, 0.6624, 0.3518, 0.7144, 0.3534, 0.6586, 0.3518, 0.6719, 0.3471, 0.714, 0.3518, 0.7144, 0.3492, 0.7066, 0.3518, 0.7205, 0.3549, 0.7193, 0.3518, 0.7144, 0.3549, 0.7193, 0.3597, 0.7101, 0.3544, 0.7088, 0.3544, 0.7088, 0.3597, 0.7101, 0.3534, 0.6586, 0.3534, 0.6586, 0.3597, 0.649, 0.3526, 0.6496, 0.3413, 0.661, 0.344, 0.6699, 0.344, 0.6582, 0.3343, 0.6567, 0.3387, 0.6559, 0.3361, 0.6517, 0.3361, 0.6517, 0.3387, 0.6559, 0.3385, 0.6483, 0.2653, 0.6508, 0.2952, 0.6482, 0.2654, 0.6479, 0.2686, 0.653, 0.3064, 0.6516, 0.2653, 0.6508, 0.3399, 0.7346, 0.344, 0.7216, 0.3413, 0.7256, 0.3273, 0.7347, 0.3271, 0.7347, 0.2944, 0.7347, 0.2679, 0.7135, 0.2653, 0.7165, 0.2652, 0.7062, 0.2651, 0.6984, 0.2653, 0.6976, 0.2653, 0.6893, 0.2767, 0.6403, 0.2843, 0.6403, 0.3221, 0.6405, 0.266, 0.6455, 0.2654, 0.6479, 0.2653, 0.6403, 0.2653, 0.6893, 0.2653, 0.6806, 0.2653, 0.6692, 0.2653, 0.6692, 0.2653, 0.6508, 0.2653, 0.6508, 0.3597, 0.648, 0.3597, 0.649, 0.3597, 0.6576, 0.3597, 0.6576, 0.3597, 0.6599, 0.3597, 0.7102, 0.2947, 0.7345, 0.2944, 0.7347, 0.2654, 0.7347, 0.3466, 0.6405, 0.3479, 0.6408, 0.3496, 0.6407, 0.3594, 0.7235, 0.3597, 0.7181, 0.3593, 0.7236, 0.2653, 0.7268, 0.2654, 0.7347, 0.2653, 0.7243, 0.3221, 0.6405, 0.3353, 0.6405, 0.3365, 0.6403, 0.344, 0.7347, 0.3399, 0.7346, 0.3399, 0.7346, 0.3018, 0.6481, 0.2996, 0.644, 0.2965, 0.6466, 0.3263, 0.6713, 0.3264, 0.6541, 0.3137, 0.6627, 0.2989, 0.6713, 0.2996, 0.6588, 0.2965, 0.6466, 0.3587, 0.7149, 0.3322, 0.7042, 0.3302, 0.7131, 0.3322, 0.7042, 0.358, 0.6997, 0.3336, 0.6936, 0.2669, 0.6805, 0.2746, 0.6851, 0.2759, 0.6771, 0.2749, 0.6988, 0.273, 0.6963, 0.2733, 0.6983, 0.2745, 0.6619, 0.2958, 0.653, 0.2669, 0.6567, 0.2749, 0.6988, 0.2733, 0.6983, 0.272, 0.7025, 0.3302, 0.6676, 0.3291, 0.6721, 0.3299, 0.6721, 0.2719, 0.7086, 0.2749, 0.6988, 0.272, 0.7025, 0.2874, 0.7058, 0.2905, 0.7012, 0.2783, 0.7019, 0.2895, 0.711, 0.2874, 0.7058, 0.2767, 0.7034, 0.2735, 0.6765, 0.2745, 0.6619, 0.2669, 0.6567, 0.2699, 0.7125, 0.2895, 0.711, 0.2719, 0.7086, 0.3241, 0.7103, 0.3264, 0.6986, 0.3007, 0.7041, 0.299, 0.7142, 0.3241, 0.7103, 0.3007, 0.7041, 0.328, 0.722, 0.3241, 0.7103, 0.299, 0.7142, 0.3255, 0.6439, 0.2996, 0.644, 0.3018, 0.6481, 0.3302, 0.7131, 0.3322, 0.7042, 0.3285, 0.6924, 0.3302, 0.7131, 0.3285, 0.6924, 0.3286, 0.7229, 0.3263, 0.6713, 0.3137, 0.6627, 0.2989, 0.6713, 0.3137, 0.6627, 0.3264, 0.6541, 0.2996, 0.6588, 0.3263, 0.6803, 0.299, 0.6811, 0.3041, 0.6841, 0.3043, 0.7222, 0.2971, 0.7191, 0.3224, 0.7284, 0.3043, 0.7222, 0.3224, 0.7284, 0.3268, 0.7247, 0.3592, 0.7078, 0.358, 0.6997, 0.3587, 0.7149, 0.3229, 0.6937, 0.3264, 0.6986, 0.3283, 0.6975, 0.3264, 0.6986, 0.328, 0.722, 0.3283, 0.6975, 0.3263, 0.6713, 0.3281, 0.677, 0.3281, 0.6475, 0.3264, 0.6541, 0.3263, 0.6713, 0.3281, 0.6475, 0.3302, 0.7253, 0.3302, 0.7131, 0.3286, 0.7229, 0.3576, 0.689, 0.358, 0.6997, 0.3596, 0.6924, 0.2835, 0.674, 0.2877, 0.6847, 0.2956, 0.6801, 0.2835, 0.674, 0.2777, 0.6744, 0.2816, 0.6812, 0.2777, 0.6744, 0.2759, 0.6771, 0.2816, 0.6812, 0.2745, 0.6619, 0.2735, 0.6765, 0.2759, 0.6771, 0.2669, 0.6567, 0.2958, 0.653, 0.2667, 0.6433, 0.3596, 0.7233, 0.3587, 0.7149, 0.3446, 0.7255, 0.3336, 0.6936, 0.3576, 0.689, 0.33, 0.6892, 0.3268, 0.7247, 0.328, 0.722, 0.3043, 0.7222, 0.299, 0.7142, 0.2971, 0.7191, 0.3043, 0.7222, 0.2969, 0.694, 0.3007, 0.7041, 0.3037, 0.6936, 0.3037, 0.6936, 0.3007, 0.7041, 0.3229, 0.6937, 0.299, 0.6811, 0.2989, 0.6713, 0.2967, 0.6773, 0.2996, 0.6588, 0.3018, 0.6481, 0.2965, 0.6466, 0.3018, 0.6481, 0.3264, 0.6541, 0.3255, 0.6439, 0.299, 0.7142, 0.2969, 0.694, 0.2971, 0.7191, 0.3007, 0.6639, 0.3103, 0.672, 0.3186, 0.6647, 0.3118, 0.6925, 0.3179, 0.6889, 0.3057, 0.6882, 0.3109, 0.7315, 0.3149, 0.713, 0.3081, 0.7122, 0.2953, 0.7106, 0.2992, 0.7089, 0.2909, 0.7081, 0.2786, 0.7092, 0.2953, 0.7106, 0.2909, 0.7081, 0.2893, 0.705, 0.2786, 0.7092, 0.2909, 0.7081, 0.2782, 0.6889, 0.2806, 0.6904, 0.2773, 0.6876, 0.2861, 0.6891, 0.2872, 0.6915, 0.2933, 0.6922, 0.2893, 0.705, 0.2972, 0.7063, 0.2976, 0.6956, 0.292, 0.7017, 0.2976, 0.6956, 0.2928, 0.6995, 0.2909, 0.7081, 0.2972, 0.7063, 0.2893, 0.705, 0.3103, 0.672, 0.3172, 0.6858, 0.3186, 0.6647, 0.307, 0.6865, 0.3103, 0.672, 0.3022, 0.6749, 0.2888, 0.6945, 0.2899, 0.6956, 0.2933, 0.6922, 0.2899, 0.6956, 0.2928, 0.6995, 0.2933, 0.6922, 0.2905, 0.6986, 0.292, 0.7017, 0.2928, 0.6995, 0.2899, 0.6956, 0.2888, 0.6945, 0.2836, 0.6958, 0.286, 0.6995, 0.292, 0.7017, 0.2905, 0.6986, 0.2836, 0.6958, 0.2888, 0.6945, 0.2853, 0.6908, 0.286, 0.6995, 0.2899, 0.6956, 0.2836, 0.6958, 0.286, 0.6995, 0.2893, 0.705, 0.292, 0.7017, 0.2807, 0.7042, 0.2893, 0.705, 0.286, 0.6995, 0.2836, 0.6958, 0.2853, 0.6908, 0.2806, 0.6904, 0.306, 0.6618, 0.3133, 0.6602, 0.3118, 0.6453, 0.3133, 0.6602, 0.317, 0.6422, 0.3118, 0.6453, 0.3133, 0.6602, 0.3197, 0.6629, 0.317, 0.6422, 0.3257, 0.6891, 0.344, 0.6884, 0.3283, 0.6878, 0.3458, 0.7077, 0.3477, 0.6933, 0.3477, 0.6876, 0.3458, 0.7077, 0.3476, 0.7064, 0.3477, 0.6933, 0.306, 0.709, 0.3133, 0.7074, 0.3118, 0.6925, 0.3133, 0.7074, 0.3179, 0.6889, 0.3118, 0.6925, 0.301, 0.7346, 0.3194, 0.7337, 0.3109, 0.7315, 0.2782, 0.6889, 0.2807, 0.7042, 0.2806, 0.6904, 0.3096, 0.7346, 0.3194, 0.7337, 0.301, 0.7346, 0.3239, 0.6636, 0.3197, 0.6629, 0.3186, 0.6647, 0.3283, 0.6878, 0.3238, 0.6877, 0.3257, 0.6891, 0.3222, 0.6832, 0.3172, 0.6858, 0.3238, 0.6877, 0.3179, 0.6889, 0.307, 0.6865, 0.3057, 0.6882, 0.3172, 0.6858, 0.307, 0.6865, 0.3238, 0.6877, 0.324, 0.7109, 0.3011, 0.711, 0.3081, 0.7122, 0.2995, 0.689, 0.2869, 0.6875, 0.2933, 0.6922, 0.2933, 0.6922, 0.2869, 0.6875, 0.2861, 0.6891, 0.2869, 0.6875, 0.2806, 0.6904, 0.2861, 0.6891, 0.3239, 0.7155, 0.3194, 0.7337, 0.324, 0.7305, 0.306, 0.6618, 0.3015, 0.6586, 0.3007, 0.6639, 0.2772, 0.7056, 0.2773, 0.711, 0.2786, 0.7092, 0.317, 0.6422, 0.324, 0.6441, 0.3238, 0.6404, 0.306, 0.709, 0.2992, 0.7089, 0.3011, 0.711, 0.2992, 0.7089, 0.306, 0.709, 0.3057, 0.6882, 0.3179, 0.6889, 0.3257, 0.6891, 0.3238, 0.6877, 0.3257, 0.6891, 0.3179, 0.6889, 0.3255, 0.7088, 0.3038, 0.6413, 0.317, 0.6422, 0.3238, 0.6404, 0.3118, 0.6453, 0.317, 0.6422, 0.3038, 0.6413, 0.3245, 0.7297, 0.3273, 0.7347, 0.2947, 0.7345, 0.3399, 0.7346, 0.3427, 0.7278, 0.344, 0.7347, 0.3001, 0.7003, 0.3127, 0.6898, 0.3099, 0.7082, 0.344, 0.6513, 0.344, 0.6575, 0.3413, 0.6549, 0.344, 0.7111, 0.3451, 0.7217, 0.3378, 0.7205, 0.344, 0.6805, 0.3435, 0.6976, 0.3408, 0.697, 0.266, 0.6455, 0.3358, 0.6445, 0.3216, 0.6482, 0.2767, 0.6834, 0.2697, 0.6877, 0.2695, 0.6644, 0.2743, 0.6631, 0.3548, 0.7194, 0.3553, 0.7292, 0.3518, 0.7204, 0.3548, 0.7194, 0.3594, 0.7235, 0.3553, 0.7292, 0.3474, 0.7144, 0.347, 0.7293, 0.3451, 0.7217, 0.3427, 0.7278, 0.347, 0.7293, 0.3516, 0.7347, 0.2654, 0.7235, 0.2871, 0.7242, 0.2653, 0.7268, 0.2653, 0.7268, 0.2743, 0.7294, 0.2654, 0.7347, 0.2653, 0.7268, 0.3235, 0.7268, 0.2743, 0.7294, 0.2743, 0.7294, 0.3245, 0.7297, 0.2947, 0.7345, 0.2811, 0.7177, 0.3232, 0.7233, 0.2704, 0.7193, 0.3245, 0.7297, 0.3399, 0.7346, 0.3273, 0.7347, 0.3235, 0.7268, 0.3427, 0.7278, 0.3245, 0.7297, 0.2653, 0.6403, 0.2767, 0.6403, 0.266, 0.6455, 0.2688, 0.653, 0.2865, 0.6621, 0.2743, 0.6631, 0.2688, 0.653, 0.2695, 0.6644, 0.2653, 0.6508, 0.2688, 0.653, 0.2743, 0.6631, 0.2695, 0.6644, 0.3506, 0.6559, 0.3466, 0.6562, 0.3466, 0.6405, 0.3527, 0.6501, 0.2653, 0.6893, 0.2695, 0.6644, 0.2697, 0.6877, 0.2767, 0.6834, 0.276, 0.6955, 0.2697, 0.6877, 0.276, 0.6955, 0.2751, 0.7059, 0.2651, 0.6984, 0.2869, 0.703, 0.2788, 0.714, 0.2751, 0.7059, 0.2651, 0.6984, 0.2751, 0.7059, 0.2652, 0.7062, 0.2679, 0.7135, 0.2788, 0.714, 0.2704, 0.7193, 0.2821, 0.6429, 0.3358, 0.6445, 0.266, 0.6455, 0.2653, 0.6508, 0.3067, 0.6518, 0.2688, 0.653, 0.2893, 0.685, 0.2869, 0.703, 0.276, 0.6955, 0.2869, 0.703, 0.2926, 0.7121, 0.2788, 0.714, 0.2788, 0.714, 0.2926, 0.7121, 0.2811, 0.7177, 0.2821, 0.6429, 0.3221, 0.6405, 0.3358, 0.6445, 0.2941, 0.6904, 0.3035, 0.6726, 0.3001, 0.7003, 0.3001, 0.7003, 0.3035, 0.6726, 0.3127, 0.6898, 0.2869, 0.703, 0.3099, 0.7082, 0.2926, 0.7121, 0.2869, 0.703, 0.3001, 0.7003, 0.3099, 0.7082, 0.3067, 0.6518, 0.3274, 0.6528, 0.3072, 0.6587, 0.324, 0.6579, 0.3274, 0.6528, 0.3246, 0.6638, 0.324, 0.6579, 0.3246, 0.6638, 0.3072, 0.6587, 0.3072, 0.6587, 0.3246, 0.6638, 0.3035, 0.6726, 0.3127, 0.6898, 0.3246, 0.6638, 0.3243, 0.7063, 0.3099, 0.7082, 0.3243, 0.7063, 0.3149, 0.7129, 0.3413, 0.6403, 0.3413, 0.6549, 0.3382, 0.6461, 0.3365, 0.6403, 0.3382, 0.6461, 0.3358, 0.6445, 0.344, 0.6403, 0.344, 0.6513, 0.3413, 0.6403, 0.3358, 0.6445, 0.3382, 0.6461, 0.3216, 0.6482, 0.3365, 0.6403, 0.3358, 0.6445, 0.3221, 0.6405, 0.3382, 0.6461, 0.3348, 0.6536, 0.3274, 0.6528, 0.3348, 0.6536, 0.3376, 0.6562, 0.3246, 0.6638, 0.3435, 0.6976, 0.344, 0.7111, 0.341, 0.7128, 0.3324, 0.7019, 0.3344, 0.7148, 0.3243, 0.7063, 0.3594, 0.6403, 0.3597, 0.648, 0.3527, 0.6501, 0.344, 0.6513, 0.3466, 0.6405, 0.3466, 0.6562, 0.3466, 0.6405, 0.3496, 0.6407, 0.3527, 0.6501, 0.3413, 0.6741, 0.3413, 0.6549, 0.344, 0.6575, 0.344, 0.6805, 0.3427, 0.7278, 0.3235, 0.7268, 0.3232, 0.7233, 0.3451, 0.7217, 0.3466, 0.6562, 0.3435, 0.6976, 0.344, 0.6805, 0.3518, 0.6707, 0.3517, 0.7136, 0.3506, 0.6559, 0.3506, 0.6559, 0.3474, 0.7144, 0.3435, 0.6976, 0.3435, 0.6976, 0.3474, 0.7144, 0.344, 0.7111, 0.3517, 0.7136, 0.3518, 0.7204, 0.3474, 0.7144, 0.3545, 0.7092, 0.3548, 0.7194, 0.3517, 0.7136, 0.3545, 0.7092, 0.3597, 0.7102, 0.3548, 0.7194, 0.3597, 0.7102, 0.3597, 0.7181, 0.3548, 0.7194, 0.3544, 0.6603, 0.3545, 0.7092, 0.3517, 0.7136, 0.3527, 0.6501, 0.3544, 0.6603, 0.3506, 0.6559, 0.3597, 0.648, 0.3597, 0.6576, 0.3527, 0.6501, 0.341, 0.7128, 0.3378, 0.7205, 0.3344, 0.7148, 0.3408, 0.697, 0.341, 0.7128, 0.3324, 0.7019, 0.3413, 0.6741, 0.3408, 0.697, 0.3346, 0.6647, 0.3376, 0.6562, 0.3413, 0.6741, 0.3346, 0.6647, 0.3518, 0.7205, 0.3518, 0.7144, 0.3471, 0.714, 0.3492, 0.7254, 0.3382, 0.6461, 0.3376, 0.6562, 0.3348, 0.6536, 0.3149, 0.7129, 0.3189, 0.718, 0.2811, 0.7177, 0.2893, 0.685, 0.3035, 0.6726, 0.2941, 0.6904, 0.2655, 0.6482, 0.3216, 0.6482, 0.3067, 0.6518, 0.2652, 0.7062, 0.2751, 0.7059, 0.2788, 0.714, 0.276, 0.6955, 0.2869, 0.703, 0.2751, 0.7059, 0.2743, 0.6631, 0.2865, 0.6621, 0.2815, 0.6706, 0.3553, 0.7292, 0.3553, 0.7346, 0.3518, 0.7204, 0.3553, 0.7292, 0.3594, 0.7235, 0.3597, 0.7345, 0.3399, 0.7346, 0.344, 0.7347, 0.344, 0.7216, 0.344, 0.7134, 0.344, 0.706, 0.3413, 0.7036, 0.3404, 0.7142, 0.3483, 0.6569, 0.3534, 0.6586, 0.3526, 0.6496, 0.3549, 0.7193, 0.3518, 0.7205, 0.3518, 0.7342, 0.3552, 0.7293, 0.2832, 0.7242, 0.2733, 0.7307, 0.3273, 0.7281, 0.3468, 0.7277, 0.3468, 0.7346, 0.3518, 0.7342, 0.3492, 0.7254, 0.3518, 0.7342, 0.3518, 0.7205, 0.3271, 0.7347, 0.3273, 0.7281, 0.3001, 0.7311, 0.2944, 0.7347, 0.344, 0.7216, 0.3468, 0.7277, 0.3466, 0.721, 0.3466, 0.721, 0.3468, 0.7277, 0.3492, 0.7254, 0.344, 0.7216, 0.3468, 0.7346, 0.3468, 0.7277, 0.3492, 0.7254, 0.3468, 0.7277, 0.3518, 0.7342, 0.2722, 0.7208, 0.2653, 0.7243, 0.2832, 0.7242, 0.2733, 0.7307, 0.2944, 0.7347, 0.3001, 0.7311, 0.3413, 0.7209, 0.3413, 0.7256, 0.344, 0.7216, 0.3271, 0.7347, 0.3399, 0.7346, 0.3273, 0.7281, 0.3273, 0.7281, 0.3399, 0.7346, 0.3413, 0.7256, 0.272, 0.6433, 0.2654, 0.6479, 0.2952, 0.6482, 0.2653, 0.6508, 0.2685, 0.6801, 0.2686, 0.653, 0.2685, 0.6801, 0.2662, 0.6919, 0.2736, 0.6878, 0.2653, 0.6976, 0.2721, 0.7043, 0.2662, 0.6919, 0.2662, 0.6919, 0.2721, 0.7043, 0.2763, 0.6966, 0.267, 0.7075, 0.2785, 0.7064, 0.2721, 0.7043, 0.2653, 0.7165, 0.2722, 0.7208, 0.267, 0.7075, 0.2843, 0.6403, 0.272, 0.6433, 0.3233, 0.6446, 0.3233, 0.6446, 0.2952, 0.6482, 0.3328, 0.6489, 0.2952, 0.6482, 0.3064, 0.6516, 0.3328, 0.6489, 0.3413, 0.6507, 0.3413, 0.6404, 0.3387, 0.6404, 0.3385, 0.6483, 0.3385, 0.6483, 0.3353, 0.6405, 0.3223, 0.6403, 0.3233, 0.6446, 0.3413, 0.6404, 0.3413, 0.6507, 0.344, 0.6405, 0.3387, 0.6559, 0.338, 0.6655, 0.3413, 0.661, 0.3413, 0.6558, 0.3413, 0.661, 0.344, 0.6582, 0.3471, 0.714, 0.3453, 0.6911, 0.344, 0.6977, 0.344, 0.706, 0.3413, 0.661, 0.3413, 0.682, 0.344, 0.6699, 0.3413, 0.682, 0.3413, 0.7036, 0.3453, 0.6911, 0.3595, 0.6403, 0.3526, 0.6496, 0.3597, 0.649, 0.3479, 0.6408, 0.3466, 0.6521, 0.3526, 0.6496, 0.344, 0.6405, 0.344, 0.6582, 0.3466, 0.6521, 0.344, 0.6582, 0.3466, 0.6624, 0.3483, 0.6569, 0.344, 0.6582, 0.344, 0.6699, 0.3466, 0.6624, 0.344, 0.6699, 0.344, 0.6807, 0.3466, 0.6624, 0.3466, 0.6624, 0.3492, 0.7066, 0.3483, 0.6569, 0.3492, 0.7066, 0.3518, 0.7144, 0.3518, 0.6719, 0.3466, 0.721, 0.3471, 0.714, 0.344, 0.7134, 0.344, 0.7216, 0.3453, 0.6911, 0.3471, 0.714, 0.3492, 0.7066, 0.344, 0.706, 0.344, 0.7134, 0.3471, 0.714, 0.3466, 0.721, 0.3492, 0.7254, 0.3471, 0.714, 0.344, 0.7216, 0.344, 0.7134, 0.3404, 0.7142, 0.3413, 0.7209, 0.3518, 0.7144, 0.3549, 0.7193, 0.3544, 0.7088, 0.3549, 0.7193, 0.3597, 0.7181, 0.3597, 0.7101, 0.3518, 0.7144, 0.3544, 0.7088, 0.3534, 0.6586, 0.3534, 0.6586, 0.3597, 0.7101, 0.3597, 0.6599, 0.3534, 0.6586, 0.3597, 0.6599, 0.3597, 0.649, 0.3413, 0.6558, 0.3413, 0.6507, 0.3385, 0.6483, 0.3387, 0.6559, 0.338, 0.6655, 0.338, 0.6963, 0.3413, 0.682, 0.3328, 0.6489, 0.3361, 0.6517, 0.3385, 0.6483, 0.344, 0.6582, 0.344, 0.6405, 0.3413, 0.6507, 0.3413, 0.6558, 0.2653, 0.7165, 0.2679, 0.7135, 0.2654, 0.7235, 0.2653, 0.7243, 0.2721, 0.7043, 0.2785, 0.7064, 0.2763, 0.6966, 0.2653, 0.6508, 0.3064, 0.6516, 0.2952, 0.6482, 0.3518, 0.7342, 0.3559, 0.7347, 0.3552, 0.7293, 0.3552, 0.7293, 0.3597, 0.7343, 0.3593, 0.7236, 0.344, 0.6405, 0.344, 0.6403, 0.3413, 0.6403, 0.3413, 0.6404, 0.2653, 0.6893, 0.2662, 0.6919, 0.2653, 0.6806, 0.3399, 0.7346, 0.3271, 0.7347, 0.3273, 0.7347, 0.3399, 0.7346, 0.3597, 0.6576, 0.3597, 0.649, 0.3597, 0.6599, 0.344, 0.7347, 0.3516, 0.7347, 0.3468, 0.7346, 0.2654, 0.6479, 0.2655, 0.6482, 0.2653, 0.6508, 0.2653, 0.6508, 0.3559, 0.7347, 0.3518, 0.7342, 0.3516, 0.7347, 0.3553, 0.7346, 0.2767, 0.6403, 0.2653, 0.6403, 0.2843, 0.6403, 0.3595, 0.6403, 0.3594, 0.6403, 0.3496, 0.6407, 0.3479, 0.6408, 0.266, 0.6455, 0.2655, 0.6482, 0.2654, 0.6479, 0.3593, 0.7236, 0.3597, 0.7343, 0.3597, 0.7345, 0.3594, 0.7235, 0.3413, 0.6404, 0.3413, 0.6403, 0.3365, 0.6403, 0.3387, 0.6404, 0.2654, 0.7235, 0.2653, 0.7268, 0.2653, 0.7243, 0.2652, 0.7062, 0.2653, 0.7165, 0.267, 0.7075, 0.2653, 0.6893, 0.2653, 0.6976, 0.2662, 0.6919, 0.3365, 0.6403, 0.3353, 0.6405, 0.3387, 0.6404, 0.3479, 0.6408, 0.3466, 0.6405, 0.344, 0.6403, 0.344, 0.6405, 0.3597, 0.7102, 0.3597, 0.6599, 0.3597, 0.7101, 0.3597, 0.7102, 0.3597, 0.7101, 0.3597, 0.7181, 0.3516, 0.7347, 0.3518, 0.7342, 0.3468, 0.7346, 0.2653, 0.6976, 0.2651, 0.6984, 0.2652, 0.7062, 0.267, 0.7075, 0.2654, 0.7347, 0.2947, 0.7345, 0.2654, 0.7347, 0.2653, 0.7268, 0.2654, 0.7347, 0.2654, 0.7347, 0.3595, 0.6403, 0.3597, 0.649, 0.3597, 0.648, 0.3594, 0.6403, 0.2653, 0.6692, 0.2653, 0.6806, 0.2653, 0.6508, 0.3221, 0.6405, 0.2843, 0.6403, 0.3223, 0.6403, 0.3221, 0.6405, 0.3223, 0.6403, 0.3353, 0.6405, 0.3559, 0.7347, 0.3553, 0.7346, 0.3597, 0.7345, 0.3597, 0.7343, 0.3229, 0.6937, 0.3261, 0.6902, 0.2993, 0.6887, 0.3037, 0.6936, 0.2947, 0.7345, 0.3273, 0.7347, 0.2944, 0.7347, 0.3587, 0.7149, 0.358, 0.6997, 0.3322, 0.7042, 0.3322, 0.7042, 0.3336, 0.6936, 0.3285, 0.6924, 0.2905, 0.7012, 0.2904, 0.6881, 0.2878, 0.6905, 0.2874, 0.7058, 0.2895, 0.711, 0.2905, 0.7012, 0.354, 0.7278, 0.3596, 0.7233, 0.3446, 0.7255, 0.2669, 0.6805, 0.2759, 0.6771, 0.2735, 0.6765, 0.2667, 0.7136, 0.2699, 0.7125, 0.2681, 0.7067, 0.2759, 0.6771, 0.2746, 0.6851, 0.2816, 0.6812, 0.2679, 0.7017, 0.2681, 0.7067, 0.2733, 0.6983, 0.2679, 0.7017, 0.2733, 0.6983, 0.2675, 0.6936, 0.2826, 0.6628, 0.2958, 0.653, 0.2745, 0.6619, 0.2826, 0.6628, 0.2943, 0.6652, 0.2958, 0.653, 0.2967, 0.6773, 0.2943, 0.6652, 0.2826, 0.6628, 0.2835, 0.674, 0.2967, 0.6773, 0.2826, 0.6628, 0.2675, 0.6936, 0.273, 0.6963, 0.2716, 0.6894, 0.273, 0.6963, 0.2749, 0.6988, 0.2716, 0.6894, 0.2749, 0.6988, 0.2878, 0.6905, 0.2716, 0.6894, 0.2834, 0.6989, 0.2878, 0.6905, 0.2749, 0.6988, 0.2675, 0.6936, 0.2733, 0.6983, 0.273, 0.6963, 0.2767, 0.7034, 0.2834, 0.6989, 0.2749, 0.6988, 0.2783, 0.7019, 0.2834, 0.6989, 0.2767, 0.7034, 0.2905, 0.7012, 0.2878, 0.6905, 0.2834, 0.6989, 0.2777, 0.6744, 0.2835, 0.674, 0.2826, 0.6628, 0.272, 0.7025, 0.2733, 0.6983, 0.2681, 0.7067, 0.2759, 0.6771, 0.2777, 0.6744, 0.2745, 0.6619, 0.2777, 0.6744, 0.2826, 0.6628, 0.2745, 0.6619, 0.2719, 0.7086, 0.272, 0.7025, 0.2681, 0.7067, 0.2767, 0.7034, 0.2749, 0.6988, 0.2719, 0.7086, 0.2767, 0.7034, 0.2874, 0.7058, 0.2783, 0.7019, 0.2719, 0.7086, 0.2895, 0.711, 0.2767, 0.7034, 0.2654, 0.6754, 0.2735, 0.6765, 0.2669, 0.6567, 0.2699, 0.7125, 0.2719, 0.7086, 0.2681, 0.7067, 0.3241, 0.7103, 0.328, 0.722, 0.3264, 0.6986, 0.2958, 0.653, 0.2948, 0.6431, 0.2667, 0.6433, 0.2877, 0.6847, 0.2929, 0.6826, 0.2956, 0.6801, 0.2989, 0.6713, 0.3137, 0.6627, 0.2996, 0.6588, 0.3041, 0.6841, 0.3207, 0.6847, 0.3263, 0.6803, 0.2877, 0.7137, 0.2923, 0.715, 0.2895, 0.711, 0.3587, 0.7149, 0.3596, 0.7233, 0.3592, 0.7078, 0.3229, 0.6937, 0.3281, 0.6918, 0.3261, 0.6902, 0.3283, 0.6975, 0.328, 0.722, 0.3283, 0.7073, 0.2948, 0.6431, 0.2958, 0.653, 0.2965, 0.6466, 0.2965, 0.6466, 0.2958, 0.653, 0.2989, 0.6713, 0.2989, 0.6713, 0.2958, 0.653, 0.2967, 0.6773, 0.2958, 0.653, 0.2943, 0.6652, 0.2967, 0.6773, 0.3264, 0.6541, 0.3281, 0.6475, 0.3255, 0.6439, 0.2956, 0.6801, 0.2967, 0.6773, 0.2835, 0.674, 0.2835, 0.674, 0.2816, 0.6812, 0.2877, 0.6847, 0.2669, 0.6805, 0.2735, 0.6765, 0.2654, 0.6754, 0.2654, 0.6463, 0.2669, 0.6567, 0.2667, 0.6433, 0.3446, 0.7255, 0.3587, 0.7149, 0.3302, 0.7253, 0.3302, 0.7253, 0.3587, 0.7149, 0.3302, 0.7131, 0.3285, 0.6924, 0.3336, 0.6936, 0.33, 0.6892, 0.3336, 0.6936, 0.358, 0.6997, 0.3576, 0.689, 0.3043, 0.7222, 0.328, 0.722, 0.299, 0.7142, 0.2993, 0.6887, 0.2969, 0.694, 0.3037, 0.6936, 0.3229, 0.6937, 0.3007, 0.7041, 0.3264, 0.6986, 0.3263, 0.6803, 0.3281, 0.677, 0.3263, 0.6713, 0.3263, 0.6803, 0.3263, 0.6713, 0.299, 0.6811, 0.299, 0.6811, 0.3263, 0.6713, 0.2989, 0.6713, 0.3018, 0.6481, 0.2996, 0.6588, 0.3264, 0.6541, 0.2969, 0.694, 0.299, 0.7142, 0.3007, 0.7041, 0.306, 0.709, 0.324, 0.7109, 0.3133, 0.7074, 0.306, 0.709, 0.3011, 0.711, 0.324, 0.7109, 0.3149, 0.713, 0.3109, 0.7315, 0.3194, 0.7337, 0.301, 0.7346, 0.3109, 0.7315, 0.3081, 0.7122, 0.2953, 0.7106, 0.3011, 0.711, 0.2992, 0.7089, 0.2909, 0.7081, 0.2992, 0.7089, 0.2972, 0.7063, 0.2806, 0.6904, 0.2853, 0.6908, 0.2861, 0.6891, 0.2861, 0.6891, 0.2853, 0.6908, 0.2872, 0.6915, 0.2933, 0.6922, 0.2976, 0.6956, 0.2995, 0.689, 0.2928, 0.6995, 0.2976, 0.6956, 0.2933, 0.6922, 0.292, 0.7017, 0.2893, 0.705, 0.2976, 0.6956, 0.307, 0.6865, 0.3172, 0.6858, 0.3103, 0.672, 0.3186, 0.6647, 0.3172, 0.6858, 0.3222, 0.6832, 0.2888, 0.6945, 0.2933, 0.6922, 0.2872, 0.6915, 0.2899, 0.6956, 0.2905, 0.6986, 0.2928, 0.6995, 0.286, 0.6995, 0.2905, 0.6986, 0.2899, 0.6956, 0.2853, 0.6908, 0.2888, 0.6945, 0.2872, 0.6915, 0.3007, 0.6639, 0.3022, 0.6749, 0.3103, 0.672, 0.2836, 0.6958, 0.2807, 0.7042, 0.286, 0.6995, 0.2836, 0.6958, 0.2806, 0.6904, 0.2807, 0.7042, 0.2807, 0.7042, 0.2786, 0.7092, 0.2893, 0.705, 0.306, 0.6618, 0.3197, 0.6629, 0.3133, 0.6602, 0.306, 0.6618, 0.3007, 0.6639, 0.3197, 0.6629, 0.3038, 0.6413, 0.306, 0.6618, 0.3118, 0.6453, 0.3458, 0.7077, 0.3476, 0.7108, 0.3476, 0.7064, 0.3179, 0.6889, 0.3133, 0.7074, 0.324, 0.7109, 0.3057, 0.6882, 0.306, 0.709, 0.3118, 0.6925, 0.2976, 0.6956, 0.2992, 0.7089, 0.2995, 0.689, 0.2972, 0.7063, 0.2992, 0.7089, 0.2976, 0.6956, 0.2782, 0.6889, 0.2786, 0.7092, 0.2807, 0.7042, 0.3096, 0.7346, 0.3241, 0.7344, 0.3194, 0.7337, 0.3186, 0.6647, 0.3197, 0.6629, 0.3007, 0.6639, 0.3057, 0.6882, 0.307, 0.6865, 0.3009, 0.6876, 0.3238, 0.6877, 0.307, 0.6865, 0.3179, 0.6889, 0.3057, 0.6882, 0.3009, 0.6876, 0.2995, 0.689, 0.3149, 0.713, 0.324, 0.7109, 0.3081, 0.7122, 0.3011, 0.7153, 0.3081, 0.7122, 0.3011, 0.711, 0.324, 0.7305, 0.3194, 0.7337, 0.3241, 0.7344, 0.3009, 0.6876, 0.307, 0.6865, 0.301, 0.6837, 0.301, 0.6837, 0.307, 0.6865, 0.3022, 0.6749, 0.2869, 0.6875, 0.2773, 0.6876, 0.2806, 0.6904, 0.3239, 0.6636, 0.3186, 0.6647, 0.3239, 0.6681, 0.3239, 0.6681, 0.3186, 0.6647, 0.3222, 0.6832, 0.3011, 0.7153, 0.3014, 0.7314, 0.3081, 0.7122, 0.3014, 0.7314, 0.301, 0.7346, 0.3081, 0.7122, 0.324, 0.7109, 0.3149, 0.713, 0.3239, 0.7155, 0.3239, 0.7155, 0.3149, 0.713, 0.3194, 0.7337, 0.3015, 0.6586, 0.306, 0.6618, 0.3038, 0.6413, 0.2782, 0.6889, 0.2772, 0.7056, 0.2786, 0.7092, 0.317, 0.6422, 0.3197, 0.6629, 0.324, 0.6441, 0.2995, 0.689, 0.2992, 0.7089, 0.3057, 0.6882, 0.3255, 0.7088, 0.3179, 0.6889, 0.324, 0.7109, 0.9659, 0.3269, 0.9712, 0.3177, 0.967, 0.3217, 0.9189, 0.3603, 0.908, 0.3567, 0.8856, 0.361, 0.8946, 0.3195, 0.9091, 0.3229, 0.9179, 0.3175, 0.8946, 0.3195, 0.9179, 0.3175, 0.8851, 0.3167, 0.9285, 0.3607, 0.9659, 0.3615, 0.9702, 0.3594, 0.9352, 0.3535, 0.9702, 0.3594, 0.9658, 0.3539, 0.8894, 0.37, 0.8919, 0.4055, 0.8889, 0.3633, 0.9168, 0.4055, 0.9218, 0.3628, 0.9064, 0.3659, 0.8889, 0.3633, 0.8919, 0.4055, 0.9043, 0.4027, 0.9064, 0.3659, 0.9043, 0.3109, 0.9159, 0.3138, 0.9151, 0.2731, 0.9151, 0.2731, 0.9159, 0.3138, 0.9246, 0.2851, 0.8912, 0.2724, 0.8926, 0.3135, 0.9031, 0.2777, 0.9043, 0.3109, 0.9151, 0.2731, 0.9031, 0.2777, 0.8905, 0.2679, 0.9177, 0.2681, 0.9043, 0.2632, 0.8905, 0.2679, 0.9043, 0.2632, 0.8942, 0.2281, 0.9043, 0.2632, 0.9177, 0.2681, 0.9165, 0.2279, 0.9043, 0.2632, 0.9165, 0.2279, 0.8942, 0.2281, 0.9565, 0.3222, 0.9624, 0.3228, 0.9605, 0.3206, 0.9659, 0.3269, 0.967, 0.3217, 0.9624, 0.3228, 0.9552, 0.3178, 0.9532, 0.3192, 0.9594, 0.3168, 0.9594, 0.3261, 0.9659, 0.3269, 0.9624, 0.3228, 0.9529, 0.3246, 0.9534, 0.3282, 0.9594, 0.3261, 0.9473, 0.3313, 0.9659, 0.3269, 0.9594, 0.3261, 0.9437, 0.3203, 0.947, 0.3178, 0.9285, 0.3171, 0.9352, 0.3535, 0.9658, 0.3539, 0.9659, 0.3269, 0.9367, 0.3216, 0.9437, 0.3203, 0.9285, 0.3171, 0.9352, 0.3292, 0.9367, 0.3216, 0.93, 0.3212, 0.9367, 0.3216, 0.9352, 0.3292, 0.9437, 0.3203, 0.9265, 0.3544, 0.9352, 0.3535, 0.93, 0.3212, 0.9695, 0.3318, 0.9712, 0.3177, 0.9659, 0.3269, 0.9695, 0.3318, 0.9725, 0.3238, 0.9712, 0.3177, 0.9658, 0.3539, 0.9695, 0.3318, 0.9659, 0.3269, 0.8926, 0.3135, 0.9159, 0.3138, 0.9043, 0.3109, 0.8856, 0.361, 0.908, 0.3567, 0.8946, 0.3195, 0.8946, 0.3195, 0.908, 0.3567, 0.9091, 0.3229, 0.908, 0.3567, 0.9189, 0.3603, 0.9179, 0.3175, 0.8919, 0.4055, 0.9168, 0.4055, 0.9043, 0.4027, 0.8919, 0.4055, 0.9269, 0.4078, 0.9228, 0.4074, 0.8853, 0.2252, 0.9264, 0.2242, 0.8939, 0.2242, 0.9177, 0.2681, 0.9222, 0.2708, 0.9272, 0.257, 0.9222, 0.2708, 0.8867, 0.2708, 0.8912, 0.2724, 0.9177, 0.2681, 0.8905, 0.2679, 0.9222, 0.2708, 0.9236, 0.3152, 0.8851, 0.3167, 0.9179, 0.3175, 0.9236, 0.3152, 0.8926, 0.3135, 0.8851, 0.3167, 0.9189, 0.3603, 0.9285, 0.3607, 0.9265, 0.3544, 0.9285, 0.3607, 0.9189, 0.3603, 0.925, 0.3618, 0.9168, 0.4055, 0.9242, 0.4057, 0.9243, 0.3998, 0.885, 0.2728, 0.8821, 0.276, 0.882, 0.3089, 0.9712, 0.3177, 0.9723, 0.3166, 0.9654, 0.3174, 0.9222, 0.2708, 0.9151, 0.2731, 0.9246, 0.2851, 0.9594, 0.3168, 0.9586, 0.3181, 0.9605, 0.3206, 0.9549, 0.317, 0.952, 0.3164, 0.9501, 0.3161, 0.9159, 0.3138, 0.9271, 0.2966, 0.9263, 0.2923, 0.9268, 0.2862, 0.9263, 0.2923, 0.9271, 0.2881, 0.9442, 0.3169, 0.9285, 0.3171, 0.947, 0.3178, 0.9159, 0.3138, 0.9236, 0.3152, 0.9271, 0.2966, 0.8919, 0.4055, 0.8829, 0.4038, 0.8846, 0.4071, 0.8829, 0.4038, 0.8919, 0.4055, 0.8841, 0.3702, 0.8942, 0.2281, 0.8853, 0.2252, 0.8817, 0.2698, 0.9732, 0.3589, 0.9702, 0.3594, 0.9721, 0.3611, 0.8856, 0.361, 0.8946, 0.3195, 0.8851, 0.3167, 0.8942, 0.2281, 0.9165, 0.2279, 0.9264, 0.2242, 0.8942, 0.2281, 0.9264, 0.2242, 0.8853, 0.2252, 0.8912, 0.2724, 0.9151, 0.2731, 0.9222, 0.2708, 0.925, 0.3618, 0.9659, 0.3615, 0.9285, 0.3607, 0.9352, 0.3535, 0.9285, 0.3607, 0.9702, 0.3594, 0.9659, 0.3615, 0.9701, 0.3618, 0.9702, 0.3594, 0.9701, 0.3618, 0.9721, 0.3611, 0.9702, 0.3594, 0.9064, 0.3659, 0.9043, 0.4027, 0.9168, 0.4055, 0.9654, 0.3174, 0.967, 0.3217, 0.9712, 0.3177, 0.9654, 0.3174, 0.9605, 0.3206, 0.967, 0.3217, 0.9043, 0.3109, 0.9031, 0.2777, 0.8926, 0.3135, 0.9285, 0.3171, 0.93, 0.3212, 0.9367, 0.3216, 0.9594, 0.3168, 0.9532, 0.3192, 0.9586, 0.3181, 0.9529, 0.3246, 0.9565, 0.3222, 0.9532, 0.3192, 0.9437, 0.3203, 0.9529, 0.3246, 0.9532, 0.3192, 0.9565, 0.3222, 0.9529, 0.3246, 0.9594, 0.3261, 0.9534, 0.3282, 0.9473, 0.3313, 0.9594, 0.3261, 0.9529, 0.3246, 0.9473, 0.3313, 0.9534, 0.3282, 0.9473, 0.3313, 0.9529, 0.3246, 0.9437, 0.3203, 0.9473, 0.3313, 0.9352, 0.3535, 0.9659, 0.3269, 0.9352, 0.3292, 0.9352, 0.3535, 0.9473, 0.3313, 0.9352, 0.3292, 0.9473, 0.3313, 0.9437, 0.3203, 0.93, 0.3212, 0.9352, 0.3535, 0.9352, 0.3292, 0.9285, 0.3171, 0.9265, 0.3544, 0.93, 0.3212, 0.9285, 0.3607, 0.9352, 0.3535, 0.9265, 0.3544, 0.8889, 0.3633, 0.9064, 0.3659, 0.9218, 0.3628, 0.9695, 0.3318, 0.9658, 0.3539, 0.9702, 0.3594, 0.9695, 0.3318, 0.9702, 0.3594, 0.9725, 0.3238, 0.9091, 0.3229, 0.908, 0.3567, 0.9179, 0.3175, 0.9712, 0.3177, 0.9725, 0.3238, 0.9723, 0.3166, 0.9222, 0.2708, 0.8905, 0.2679, 0.8817, 0.2698, 0.8821, 0.276, 0.885, 0.2728, 0.8817, 0.2698, 0.9236, 0.3152, 0.9159, 0.3138, 0.8926, 0.3135, 0.9218, 0.3628, 0.9189, 0.3603, 0.8889, 0.3633, 0.8889, 0.3633, 0.9189, 0.3603, 0.8856, 0.361, 0.874, 0.3618, 0.8783, 0.362, 0.881, 0.3614, 0.8844, 0.3644, 0.8856, 0.361, 0.881, 0.3614, 0.9168, 0.4055, 0.9254, 0.4074, 0.9242, 0.4057, 0.882, 0.3089, 0.8817, 0.3142, 0.8926, 0.3135, 0.882, 0.3089, 0.8926, 0.3135, 0.885, 0.2728, 0.9723, 0.3166, 0.9594, 0.3168, 0.9654, 0.3174, 0.9501, 0.3161, 0.9532, 0.3192, 0.9549, 0.317, 0.9442, 0.3169, 0.9477, 0.3165, 0.9273, 0.316, 0.9532, 0.3192, 0.9501, 0.3161, 0.9496, 0.3166, 0.9501, 0.3161, 0.9477, 0.3165, 0.9496, 0.3166, 0.9268, 0.2862, 0.9159, 0.3138, 0.9263, 0.2923, 0.9485, 0.3171, 0.9442, 0.3169, 0.947, 0.3178, 0.9442, 0.3169, 0.9273, 0.316, 0.9285, 0.3171, 0.8357, 0.3584, 0.874, 0.3618, 0.881, 0.3614, 0.8452, 0.3619, 0.874, 0.3618, 0.8357, 0.3584, 0.9218, 0.3628, 0.9168, 0.4055, 0.9243, 0.3998, 0.8817, 0.2698, 0.8905, 0.2679, 0.8942, 0.2281, 0.9193, 0.2279, 0.9177, 0.2681, 0.9272, 0.257, 0.9193, 0.2279, 0.9272, 0.257, 0.9264, 0.2333, 0.9273, 0.316, 0.9179, 0.3175, 0.9285, 0.3171, 0.9285, 0.3171, 0.9179, 0.3175, 0.9265, 0.3544, 0.9179, 0.3175, 0.9189, 0.3603, 0.9265, 0.3544, 0.9151, 0.2731, 0.8912, 0.2724, 0.9031, 0.2777, 0.9565, 0.3222, 0.9605, 0.3206, 0.9586, 0.3181, 0.9532, 0.3192, 0.967, 0.3217, 0.9605, 0.3206, 0.9624, 0.3228, 0.9437, 0.3203, 0.9532, 0.3192, 0.9499, 0.3178, 0.947, 0.3178, 0.9594, 0.3261, 0.9624, 0.3228, 0.9565, 0.3222, 0.9594, 0.3168, 0.9605, 0.3206, 0.9654, 0.3174, 0.8851, 0.3167, 0.881, 0.3614, 0.8856, 0.361])
me_cube_209.materials.append(mat_material_002)
me_cube_209.update()

# ---- objects
ob_bed = bpy.data.objects.new('Bed', me_cube_209)

# ---- transforms, parenting, visibility, modifiers, constraints
ob_bed.location = (-0.4228, -0.1881, 1.167)
ob_bed.rotation_euler = (1.571, 0.0, 0.0)

# ---- collection membership
col_collection.objects.link(ob_bed)

# ---- scene / render settings (as saved in the file)
scene.frame_start = 1; scene.frame_end = 250; scene.frame_set(1)
scene.render.engine = 'BLENDER_EEVEE_NEXT'
scene.cycles.sampling_pattern = 'TABULATED_SOBOL'
bpy.context.view_layer.update()

# ---- added for rendering (the .blend has no active camera and no usable light): camera, sun
cam_auto = bpy.data.cameras.new('AutoCamera')
cam_auto.lens = 50.0
cam_auto.sensor_width = 36.0
cam_auto.clip_end = 1000.0
ob_auto_camera = bpy.data.objects.new('AutoCamera', cam_auto)
scene.collection.objects.link(ob_auto_camera)
ob_auto_camera.location = (7.70635, -10.0769, 7.95778)
ob_auto_camera.rotation_euler = (1.09748, -7.21219e-08, 0.694738)
scene.camera = ob_auto_camera
light_auto_sun = bpy.data.lights.new('AutoSun', 'SUN')
light_auto_sun.energy = 3.0
light_auto_sun.angle = 0.0523599
ob_auto_sun = bpy.data.objects.new('AutoSun', light_auto_sun)
scene.collection.objects.link(ob_auto_sun)
ob_auto_sun.rotation_euler = (0.872665, 0.174533, 0.523599)
bpy.context.view_layer.update()
